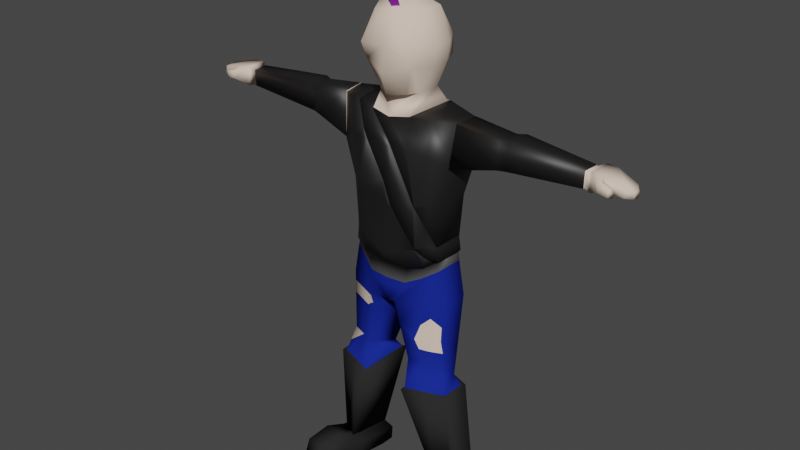 # Source: LowPolyCharacter_StreetPunkBoss.blend  (saved by Blender 2.80.75; exported with 4.5.12 LTS)
import bpy
from mathutils import Matrix  # noqa: F401  (used for matrix-valued properties, if any)

bpy.ops.wm.read_factory_settings(use_empty=True)
scene = bpy.context.scene
scene.name = 'Scene'

# ---- collections
col_collection = bpy.data.collections.new('Collection'); scene.collection.children.link(col_collection)

# ---- materials (node trees are filled in below, after node groups)
mat_flesh = bpy.data.materials.new('Flesh')
mat_flesh.alpha_threshold = 0.0
mat_flesh.use_transparent_shadow = False
mat_flesh.diffuse_color = (0.7991, 0.6308, 0.5149, 1.0)
mat_flesh.line_color = (0.0, 0.0, 0.0, 1.0)
mat_jeans = bpy.data.materials.new('Jeans')
mat_jeans.use_transparent_shadow = False
mat_jeans.diffuse_color = (0.01033, 0.02315, 0.2747, 1.0)
mat_torso = bpy.data.materials.new('Torso')
mat_torso.use_transparent_shadow = False
mat_torso.diffuse_color = (0.01096, 0.01033, 0.009721, 1.0)
mat_belt = bpy.data.materials.new('Belt')
mat_belt.use_transparent_shadow = False
mat_belt.diffuse_color = (0.06998, 0.06998, 0.06998, 1.0)
mat_boots = bpy.data.materials.new('Boots')
mat_boots.use_transparent_shadow = False
mat_boots.diffuse_color = (0.02315, 0.02315, 0.02315, 1.0)
mat_hair = bpy.data.materials.new('Hair')
mat_hair.use_transparent_shadow = False
mat_hair.diffuse_color = (0.1912, 0.004391, 0.2789, 1.0)

# ---- material node trees
mat_flesh.use_nodes = True; mat_flesh.node_tree.nodes.clear()
_N = mat_flesh.node_tree.nodes; _L = mat_flesh.node_tree.links
n0 = _N.new('ShaderNodeOutputMaterial'); n0.name = 'Material Output'; n0.location = (300, 300)
n1 = _N.new('ShaderNodeBsdfPrincipled'); n1.name = 'Principled BSDF'; n1.location = (10, 300)
n1.distribution = 'GGX'
n1.subsurface_method = 'BURLEY'
n1.inputs[0].default_value = (0.7991, 0.6308, 0.5149, 1.0)
n1.inputs[2].default_value = 0.4
n1.inputs[3].default_value = 1.45
n1.inputs[13].default_value = 0.0
n1.inputs[27].default_value = (0.0, 0.0, 0.0, 1.0)
n1.inputs[28].default_value = 1.0
_L.new(n1.outputs[0], n0.inputs[0])
n0.is_active_output = True
mat_jeans.use_nodes = True; mat_jeans.node_tree.nodes.clear()
_N = mat_jeans.node_tree.nodes; _L = mat_jeans.node_tree.links
n0 = _N.new('ShaderNodeOutputMaterial'); n0.name = 'Material Output'; n0.location = (300, 300)
n1 = _N.new('ShaderNodeBsdfPrincipled'); n1.name = 'Principled BSDF'; n1.location = (10, 300)
n1.distribution = 'GGX'
n1.subsurface_method = 'BURLEY'
n1.inputs[0].default_value = (0.01048, 0.02364, 0.2738, 1.0)
n1.inputs[2].default_value = 1.0
n1.inputs[3].default_value = 1.45
n1.inputs[13].default_value = 0.0
n1.inputs[27].default_value = (0.0, 0.0, 0.0, 1.0)
n1.inputs[28].default_value = 1.0
_L.new(n1.outputs[0], n0.inputs[0])
n0.is_active_output = True
mat_torso.use_nodes = True; mat_torso.node_tree.nodes.clear()
_N = mat_torso.node_tree.nodes; _L = mat_torso.node_tree.links
n0 = _N.new('ShaderNodeOutputMaterial'); n0.name = 'Material Output'; n0.location = (300, 300)
n1 = _N.new('ShaderNodeBsdfPrincipled'); n1.name = 'Principled BSDF'; n1.location = (10, 300)
n1.distribution = 'GGX'
n1.subsurface_method = 'BURLEY'
n1.inputs[0].default_value = (0.01109, 0.01014, 0.00993, 1.0)
n1.inputs[3].default_value = 1.45
n1.inputs[27].default_value = (0.0, 0.0, 0.0, 1.0)
n1.inputs[28].default_value = 1.0
_L.new(n1.outputs[0], n0.inputs[0])
n0.is_active_output = True
mat_belt.use_nodes = True; mat_belt.node_tree.nodes.clear()
_N = mat_belt.node_tree.nodes; _L = mat_belt.node_tree.links
n0 = _N.new('ShaderNodeOutputMaterial'); n0.name = 'Material Output'; n0.location = (300, 300)
n1 = _N.new('ShaderNodeBsdfPrincipled'); n1.name = 'Principled BSDF'; n1.location = (10, 300)
n1.distribution = 'GGX'
n1.subsurface_method = 'BURLEY'
n1.inputs[0].default_value = (0.08001, 0.08001, 0.08001, 1.0)
n1.inputs[3].default_value = 1.45
n1.inputs[27].default_value = (0.0, 0.0, 0.0, 1.0)
n1.inputs[28].default_value = 1.0
_L.new(n1.outputs[0], n0.inputs[0])
n0.is_active_output = True
mat_boots.use_nodes = True; mat_boots.node_tree.nodes.clear()
_N = mat_boots.node_tree.nodes; _L = mat_boots.node_tree.links
n0 = _N.new('ShaderNodeOutputMaterial'); n0.name = 'Material Output'; n0.location = (300, 300)
n1 = _N.new('ShaderNodeBsdfPrincipled'); n1.name = 'Principled BSDF'; n1.location = (10, 300)
n1.distribution = 'GGX'
n1.subsurface_method = 'BURLEY'
n1.inputs[0].default_value = (0.02365, 0.02365, 0.02365, 1.0)
n1.inputs[2].default_value = 1.0
n1.inputs[3].default_value = 1.45
n1.inputs[13].default_value = 0.0
n1.inputs[27].default_value = (0.0, 0.0, 0.0, 1.0)
n1.inputs[28].default_value = 1.0
_L.new(n1.outputs[0], n0.inputs[0])
n0.is_active_output = True
mat_hair.use_nodes = True; mat_hair.node_tree.nodes.clear()
_N = mat_hair.node_tree.nodes; _L = mat_hair.node_tree.links
n0 = _N.new('ShaderNodeOutputMaterial'); n0.name = 'Material Output'; n0.location = (300, 300)
n1 = _N.new('ShaderNodeBsdfPrincipled'); n1.name = 'Principled BSDF'; n1.location = (10, 300)
n1.distribution = 'GGX'
n1.subsurface_method = 'BURLEY'
n1.inputs[0].default_value = (0.1896, 0.004411, 0.281, 1.0)
n1.inputs[3].default_value = 1.45
n1.inputs[27].default_value = (0.0, 0.0, 0.0, 1.0)
n1.inputs[28].default_value = 1.0
_L.new(n1.outputs[0], n0.inputs[0])
n0.is_active_output = True

# ---- world
world_world = bpy.data.worlds.new('World'); scene.world = world_world
world_world.use_nodes = True; world_world.node_tree.nodes.clear()
_N = world_world.node_tree.nodes; _L = world_world.node_tree.links
n0 = _N.new('ShaderNodeOutputWorld'); n0.name = 'World Output'; n0.location = (300, 300)
n1 = _N.new('ShaderNodeBackground'); n1.name = 'Background'; n1.location = (10, 300)
n1.inputs[0].default_value = (0.05088, 0.05088, 0.05088, 1.0)
_L.new(n1.outputs[0], n0.inputs[0])
n0.is_active_output = True
world_world.color = (0.05088, 0.05088, 0.05088)
world_world.use_sun_shadow = False
world_world.sun_shadow_jitter_overblur = 0.0

# ---- meshes
me_cube = bpy.data.meshes.new('Cube')
me_cube.from_pydata([(0.02976, -0.03689, 1.532), (0.02874, -0.2027, 1.515), (0.06617, -0.2239, 1.609), (0.05523, -0.2624, 1.671), (0.06883, -0.02458, 1.613), (0.07572, -0.03457, 1.677), (0.04918, -0.1679, 1.515), (0.0532, -0.08098, 1.517), (0.09943, -0.0927, 1.609), (0.09943, -0.1554, 1.609), (0.1063, -0.0927, 1.672), (0.1063, -0.1554, 1.672), (0.06758, -0.04091, 1.456), (-0.1746, -0.08574, 0.4873), (0.05234, -0.2117, 1.449), (-0.1072, -0.2513, 0.4873), (-0.2403, -0.2037, 0.4873), (0.1993, -0.1676, 1.448), (0.2102, -0.09644, 1.451), (0.1984, -0.07794, 1.318), (0.1875, -0.1853, 1.318), (-0.244, -0.1148, 0.4873), (-0.2245, -0.1968, 0.5335), (-0.1121, -0.219, 0.7374), (-0.09341, -0.2254, 0.7497), (0.6369, -0.1569, 1.421), (0.642, -0.1067, 1.422), (0.6402, -0.1063, 1.371), (0.6351, -0.1564, 1.371), (0.6604, -0.1642, 1.431), (0.6666, -0.09018, 1.433), (0.6648, -0.0938, 1.366), (0.6586, -0.1679, 1.366), (0.6987, -0.169, 1.43), (0.7049, -0.09489, 1.431), (0.7053, -0.1034, 1.394), (0.6991, -0.1775, 1.394), (0.7762, -0.1637, 1.411), (0.7806, -0.12, 1.412), (0.7743, -0.1318, 1.386), (0.7699, -0.1755, 1.386), (0.7017, -0.204, 1.393), (0.7015, -0.1995, 1.42), (0.7115, -0.1853, 1.392), (0.7113, -0.1807, 1.419), (0.7331, -0.2007, 1.386), (0.7337, -0.1999, 1.412), (0.7423, -0.1858, 1.381), (0.7429, -0.185, 1.407), (0.7903, -0.1553, 1.402), (0.7925, -0.134, 1.402), (0.7917, -0.1338, 1.381), (0.7895, -0.1551, 1.381), (0.151, -0.1822, 0.9175), (0.04061, -0.232, 0.8571), (0.02945, -0.008864, 0.8584), (0.1545, -0.07512, 0.9175), (0.1691, -0.1814, 0.8149), (0.0112, -0.2384, 0.8), (0.009358, 0.01595, 0.8014), (0.1725, -0.07445, 0.8149), (0.1636, -0.1881, 0.5917), (0.1794, -0.1248, 0.522), (0.06161, -0.2279, 0.5917), (0.07445, -0.08094, 0.522), (0.1991, -0.2037, 0.4873), (0.06603, -0.2513, 0.4873), (0.2029, -0.1148, 0.4873), (0.06401, -0.05671, 0.4873), (0.2546, -0.1555, 0.1093), (0.1792, -0.2088, 0.1047), (0.1479, -0.05611, 0.1191), (0.2415, -0.08386, 0.1082), (0.211, -0.2117, 0.4878), (0.05842, -0.2627, 0.4834), (0.2144, -0.1064, 0.4887), (0.05462, -0.04637, 0.4843), (0.1638, -0.1865, 0.02695), (0.1457, -0.02053, 0.01391), (0.2647, -0.1626, 0.02065), (0.2402, -0.04568, 0.01321), (0.1946, -0.2565, 0.007165), (0.2122, -0.328, 0.007165), (0.1459, -0.06235, 0.1227), (0.1667, -0.1842, 0.1234), (0.2412, -0.08443, 0.109), (0.2639, -0.1605, 0.1038), (0.2672, -0.1594, 0.05826), (0.2431, -0.05177, 0.05979), (0.1588, -0.1853, 0.07076), (0.1379, -0.0253, 0.07303), (0.2508, -0.1656, 0.007165), (0.1767, -0.1838, 0.007165), (0.1528, -0.06684, 0.007165), (0.2319, -0.09041, 0.007165), (0.2979, -0.3158, 0.02711), (0.2041, -0.3394, 0.01855), (0.2969, -0.3155, 0.1089), (0.2067, -0.3378, 0.1221), (0.3037, -0.3271, 0.05769), (0.2045, -0.3515, 0.07125), (0.2863, -0.3097, 0.007165), (0.1807, -0.2599, 0.02056), (0.2789, -0.2358, 0.03117), (0.2687, -0.2383, 0.03573), (0.1867, -0.2585, 0.1453), (0.2782, -0.236, 0.1319), (0.2866, -0.2382, 0.06908), (0.1784, -0.2648, 0.08219), (0.03908, -0.05955, 1.755), (0.03806, -0.2175, 1.766), (0.06968, -0.0927, 1.776), (0.06968, -0.1554, 1.776), (0.1474, -0.07584, 0.977), (0.05481, -0.02014, 0.9499), (0.1437, -0.183, 0.977), (0.06652, -0.2334, 0.9499), (-0.1089, -0.2191, 0.7691), (-0.1243, -0.2149, 0.7259), (-0.1455, -0.05672, 0.7014), (-0.1396, -0.2092, 0.727), (-0.07113, -0.2345, 0.7223), (-0.2082, -0.1839, 0.7317), (-0.2162, -0.09324, 0.7057), (0.09579, -0.2071, 0.8873), (0.09197, -0.04199, 0.888), (0.09015, -0.2099, 0.8075), (0.09094, -0.02925, 0.8081), (0.1269, -0.1029, 0.522), (0.1126, -0.208, 0.5917), (0.2169, -0.1821, 0.107), (0.1947, -0.06999, 0.1136), (0.1345, -0.07639, 0.4865), (0.1347, -0.2372, 0.4856), (0.1929, -0.0331, 0.01356), (0.2153, -0.1724, 0.1136), (0.1935, -0.07339, 0.1158), (0.2137, -0.1747, 0.007165), (0.1924, -0.07863, 0.007165), (0.251, -0.3276, 0.02283), (0.2518, -0.3267, 0.1155), (0.2492, -0.3188, 0.007165), (0.2325, -0.2472, 0.1386), (0.2316, -0.2474, 0.02145), (0.2541, -0.3393, 0.06447), (0.1905, -0.03853, 0.06641), (0.1051, -0.2082, 0.9499), (0.1011, -0.04799, 0.9605), (-0.07089, -0.03689, 1.532), (-0.07919, -0.2175, 1.766), (-0.06987, -0.2027, 1.515), (-0.1073, -0.2239, 1.609), (-0.09637, -0.2624, 1.671), (-0.11, -0.02458, 1.613), (-0.1169, -0.03457, 1.677), (-0.02057, -0.03535, 1.498), (-0.02057, -0.2383, 1.775), (-0.02057, -0.2353, 1.511), (-0.02057, -0.04335, 1.777), (-0.02057, -0.002595, 1.678), (-0.02057, 0.007398, 1.613), (-0.02057, -0.2437, 1.666), (-0.02057, -0.2637, 1.59), (-0.1108, -0.0927, 1.776), (-0.1108, -0.1554, 1.776), (-0.09031, -0.1679, 1.515), (-0.09433, -0.08098, 1.517), (-0.02057, -0.06157, 1.504), (-0.02057, -0.1887, 1.498), (-0.1406, -0.0927, 1.609), (-0.1406, -0.1554, 1.609), (-0.1475, -0.0927, 1.672), (-0.1475, -0.1554, 1.672), (-0.07477, -0.02019, 0.6971), (-0.02057, -0.02101, 1.445), (-0.02057, -0.219, 1.436), (-0.1381, -0.04158, 0.7602), (-0.135, -0.2096, 0.7713), (-0.06077, -0.2366, 0.7651), (-0.2093, -0.1825, 0.7775), (-0.06139, -0.0002695, 0.7546), (-0.2148, -0.08288, 0.7659), (-0.2405, -0.1676, 1.448), (-0.2514, -0.09644, 1.451), (-0.2395, -0.07794, 1.318), (-0.2286, -0.1853, 1.318), (0.05387, -0.02749, 0.9422), (-0.1463, -0.0418, 0.9499), (-0.1101, -0.2404, 0.9492), (-0.1916, -0.1862, 0.9503), (-0.1951, -0.07251, 0.9505), (-0.6781, -0.1569, 1.421), (-0.6831, -0.1067, 1.422), (-0.6813, -0.1063, 1.371), (-0.6763, -0.1564, 1.371), (-0.7015, -0.1642, 1.431), (-0.7077, -0.09018, 1.433), (-0.7059, -0.0938, 1.366), (-0.6997, -0.1679, 1.366), (-0.7399, -0.169, 1.43), (-0.746, -0.09489, 1.431), (-0.7464, -0.1034, 1.394), (-0.7402, -0.1775, 1.394), (-0.8173, -0.1637, 1.411), (-0.8218, -0.12, 1.412), (-0.8155, -0.1318, 1.386), (-0.811, -0.1755, 1.386), (-0.7429, -0.204, 1.393), (-0.7427, -0.1995, 1.42), (-0.7526, -0.1853, 1.392), (-0.7524, -0.1807, 1.419), (-0.7743, -0.2007, 1.386), (-0.7749, -0.1999, 1.412), (-0.7834, -0.1858, 1.381), (-0.784, -0.185, 1.407), (-0.8314, -0.1553, 1.402), (-0.8336, -0.134, 1.402), (-0.8328, -0.1338, 1.381), (-0.8307, -0.1551, 1.381), (-0.1921, -0.1822, 0.9175), (-0.08174, -0.232, 0.8571), (-0.07058, -0.008864, 0.8584), (-0.1956, -0.07512, 0.9175), (-0.02057, -0.2396, 0.8571), (-0.02057, 0.02084, 0.8584), (-0.2102, -0.1814, 0.8149), (-0.05233, -0.2384, 0.8), (-0.05049, 0.01595, 0.8014), (-0.2137, -0.07445, 0.8149), (-0.02057, -0.2396, 0.8), (-0.02057, 0.02084, 0.8014), (-0.2047, -0.1881, 0.5917), (-0.2206, -0.1248, 0.522), (-0.1027, -0.2279, 0.5917), (-0.1156, -0.08094, 0.522), (-0.1051, -0.05671, 0.4873), (-0.2958, -0.1555, 0.1093), (-0.2203, -0.2088, 0.1047), (-0.189, -0.05611, 0.1191), (-0.2827, -0.08386, 0.1082), (-0.2521, -0.2117, 0.4878), (-0.09955, -0.2627, 0.4834), (-0.2555, -0.1064, 0.4887), (-0.09576, -0.04637, 0.4843), (-0.2049, -0.1865, 0.02695), (-0.1868, -0.02053, 0.01391), (-0.3059, -0.1626, 0.02065), (-0.2814, -0.04568, 0.01321), (-0.2357, -0.2565, 0.007165), (-0.2533, -0.328, 0.007165), (-0.187, -0.06235, 0.1227), (-0.2078, -0.1842, 0.1234), (-0.2823, -0.08443, 0.109), (-0.305, -0.1605, 0.1038), (-0.3084, -0.1594, 0.05826), (-0.2842, -0.05177, 0.05979), (-0.2, -0.1853, 0.07076), (-0.179, -0.0253, 0.07303), (-0.2919, -0.1656, 0.007165), (-0.2178, -0.1838, 0.007165), (-0.194, -0.06684, 0.007165), (-0.2731, -0.09041, 0.007165), (-0.339, -0.3158, 0.02711), (-0.2453, -0.3394, 0.01855), (-0.338, -0.3155, 0.1089), (-0.2478, -0.3378, 0.1221), (-0.3448, -0.3271, 0.05769), (-0.2457, -0.3515, 0.07125), (-0.3274, -0.3097, 0.007165), (-0.2219, -0.2599, 0.02056), (-0.32, -0.2358, 0.03117), (-0.3098, -0.2383, 0.03573), (-0.2278, -0.2585, 0.1453), (-0.3194, -0.236, 0.1319), (-0.3277, -0.2382, 0.06908), (-0.2195, -0.2648, 0.08219), (-0.08021, -0.05955, 1.755), (-0.02057, -0.0943, 1.804), (-0.02057, -0.157, 1.804), (-0.02057, -0.2411, 0.9499), (-0.1885, -0.07584, 0.9499), (-0.09594, -0.02014, 0.9499), (-0.02057, 0.009632, 0.9499), (-0.1849, -0.183, 0.9499), (-0.1077, -0.2334, 0.9499), (-0.023, -0.2514, 0.9471), (0.05794, -0.01385, 0.9422), (0.1341, -0.1969, 0.6953), (0.1305, -0.1972, 0.7598), (0.1658, -0.1854, 0.68), (0.0858, -0.2253, 0.678), (-0.1369, -0.2071, 0.8873), (-0.1331, -0.04199, 0.888), (-0.1313, -0.2099, 0.8075), (-0.1321, -0.02925, 0.8081), (-0.1681, -0.1029, 0.522), (-0.1537, -0.208, 0.5917), (-0.1737, -0.2275, 0.4873), (-0.258, -0.1821, 0.107), (-0.2358, -0.06999, 0.1136), (-0.1756, -0.07639, 0.4865), (-0.1758, -0.2372, 0.4856), (-0.2341, -0.0331, 0.01356), (-0.2564, -0.1724, 0.1136), (-0.2346, -0.07339, 0.1158), (-0.2549, -0.1747, 0.007165), (-0.2335, -0.07863, 0.007165), (-0.2921, -0.3276, 0.02283), (-0.2929, -0.3267, 0.1155), (-0.2903, -0.3188, 0.007165), (-0.2736, -0.2472, 0.1386), (-0.2728, -0.2474, 0.02145), (-0.2952, -0.3393, 0.06447), (-0.2316, -0.03853, 0.06641), (-0.1463, -0.2082, 0.9499), (-0.1422, -0.04799, 0.9499), (0.1304, -0.2033, 0.6355), (0.1773, -0.1093, 0.6124), (0.05436, -0.05103, 0.6082), (0.1158, -0.08015, 0.6103), (0.09843, -0.2165, 0.6391), (0.04605, -0.2312, 0.656), (0.1718, -0.1811, 0.6327), (0.1041, -0.05609, 0.7038), (0.09833, -0.2092, 0.7288), (0.02957, -0.2346, 0.7241), (0.1671, -0.1838, 0.7336), (0.03308, -0.01936, 0.6995), (0.175, -0.09281, 0.7081), (0.01454, -0.2534, 1.361), (0.09313, -0.236, 1.026), (0.1102, -0.05398, 1.026), (0.1402, -0.07655, 1.026), (0.1365, -0.1839, 1.026), (0.05481, -0.02014, 0.9422), (0.1474, -0.07584, 0.9718), (0.1437, -0.183, 0.9718), (0.1093, -0.2087, 0.9878), (0.1011, -0.04799, 0.957), (0.1172, -0.2094, 1.092), (-0.1087, -0.04091, 1.456), (-0.1043, -0.009909, 1.34), (-0.08165, -0.2512, 1.361), (-0.09347, -0.2117, 1.449), (-0.167, -0.1896, 1.449), (0.0003552, -0.2411, 1.153), (0.08864, -0.2351, 1.176), (0.09129, -0.2349, 1.025), (-0.02057, -0.2401, 0.8825), (-0.02057, -0.247, 1.237), (0.03246, -0.01728, 1.007), (0.01509, -0.2604, 1.362), (-0.02056, -0.2633, 1.362), (-0.02075, -0.247, 1.396), (-0.0189, 0.005242, 1.178), (-0.02085, 0.005414, 1.342), (0.1196, -0.2142, 1.026), (0.09615, -0.2408, 1.026), (0.1141, -0.04812, 1.026), (0.1464, -0.07323, 1.027), (0.1426, -0.1874, 1.026), (0.0554, -0.01761, 1.178), (0.08298, -0.02498, 1.026), (0.1535, -0.07241, 0.9724), (0.1503, -0.1855, 0.9724), (0.1142, -0.2138, 0.9875), (0.105, -0.04213, 0.957), (0.1223, -0.2141, 1.092), (-0.1104, -0.03584, 1.461), (-0.1053, -0.003055, 1.341), (-0.08215, -0.2579, 1.363), (-0.09452, -0.2166, 1.454), (-0.1063, -0.2444, 1.389), (-0.1812, -0.06623, 1.46), (-0.1677, -0.1918, 1.455), (0.0008612, -0.2481, 1.153), (0.08914, -0.2421, 1.176), (0.09337, -0.2418, 1.167), (0.09414, -0.2407, 1.024), (0.1521, -0.07536, 0.9367), (-0.02019, -0.254, 1.237), (0.0344, -0.01054, 1.007), (0.1485, -0.1825, 0.9367), (0.04937, -0.2325, 0.8825), (0.03801, -0.01267, 0.8836), (-0.02057, 0.01706, 0.8836), (0.09894, -0.2075, 0.905), (0.09505, -0.04402, 0.9091), (-0.1932, -0.07536, 0.9275), (-0.1896, -0.1825, 0.9275), (-0.0905, -0.2325, 0.8825), (-0.07914, -0.01267, 0.8836), (-0.1401, -0.2075, 0.905), (-0.1362, -0.04402, 0.9055), (0.09675, -0.2407, 1.167), (0.09493, -0.2417, 1.177), (-0.02054, 0.005802, 0.9856), (-0.0223, 0.005625, 1.177), (0.06955, -0.03503, 1.46), (0.06528, -0.002815, 1.34), (-0.02074, -0.01375, 1.446), (0.1437, -0.1855, 1.025), (0.1556, -0.1874, 1.176), (0.1603, -0.07292, 1.176), (0.1468, -0.07308, 1.026), (0.1929, -0.1904, 1.317), (-0.01997, 0.005768, 1.342), (0.05335, -0.02433, 1.178), (0.05486, -0.01708, 1.177), (0.08408, -0.02511, 1.026), (0.08017, -0.03141, 1.026), (0.2038, -0.07293, 1.317), (0.1145, -0.214, 0.9871), (0.1095, -0.2141, 0.9489), (0.07123, -0.2557, 1.362), (-0.02083, -0.2499, 1.177), (-0.023, -0.2528, 0.9822), (0.07912, -0.02454, 1.177), (0.148, -0.1891, 0.9764), (0.148, -0.1891, 0.9711), (0.1143, -0.04778, 1.026), (0.09554, -0.2394, 1.022), (0.201, -0.1715, 1.454), (0.2122, -0.09259, 1.457), (0.03575, -0.01073, 1.008), (0.1278, -0.1939, 1.454), (0.05376, -0.2172, 1.454), (-0.02043, -0.2257, 1.44), (0.134, -0.03726, 1.329), (0.1319, -0.2235, 1.34), (0.1411, -0.06444, 1.459), (-0.02107, -0.2544, 1.237), (0.05489, -0.0275, 0.9508), (0.1252, -0.2152, 1.177), (0.1189, -0.0476, 1.177), (0.08921, -0.2425, 1.176), (-0.02051, 0.01696, 0.9511), (0.09041, -0.2279, 1.027), (0.09102, -0.229, 1.027), (-0.09356, -0.2183, 1.452), (0.09374, -0.2422, 1.018), (0.06615, -0.2434, 0.9467), (-0.1101, -0.03376, 1.458), (-0.1075, -0.003219, 1.34), (-0.1827, -0.06333, 1.458), (-0.18, -0.06867, 1.454), (-0.1367, -0.2416, 1.026), (-0.1361, -0.2417, 1.177), (-0.1843, -0.1871, 1.026), (-0.1967, -0.1874, 1.176), (-0.2014, -0.07292, 1.176), (-0.1879, -0.07308, 1.026), (-0.234, -0.1904, 1.317), (0.03152, -0.02464, 1.007), (-0.02057, -0.00158, 1.178), (-0.2449, -0.07293, 1.317), (-0.1125, -0.2557, 1.362), (-0.1205, -0.02464, 1.177), (-0.1606, -0.2148, 1.026), (-0.1554, -0.04779, 1.026), (-0.2421, -0.1715, 1.454), (-0.2533, -0.09259, 1.457), (-0.1246, -0.02475, 1.026), (-0.1696, -0.1952, 1.453), (-0.1753, -0.03731, 1.329), (-0.1731, -0.2235, 1.34), (-0.1664, -0.2151, 1.177), (-0.16, -0.0476, 1.177), (-0.09889, -0.01335, 0.9504), (-0.151, -0.2139, 0.9493), (0.09222, -0.2348, 1.168), (0.1223, -0.2147, 1.092), (-0.02033, -0.2473, 1.396), (0.01501, -0.2605, 1.363), (0.001808, -0.2483, 1.154), (-0.1082, -0.2446, 1.389), (-0.08222, -0.2585, 1.361), (0.001282, -0.2338, 1.154), (0.08944, -0.2282, 1.027), (-0.02057, -0.2406, 1.393), (-0.1055, -0.2381, 1.386), (-0.02057, -0.00158, 1.341), (0.1326, -0.2275, 0.4873), (0.1334, -0.08574, 0.4873), (0.1993, -0.1733, 1.456), (0.2102, -0.09275, 1.459), (0.1984, -0.07182, 1.309), (0.1875, -0.1933, 1.309), (0.6369, -0.1611, 1.425), (0.642, -0.1044, 1.426), (0.6402, -0.1039, 1.369), (0.6351, -0.1606, 1.369), (0.355, -0.08194, 1.436), (0.3835, -0.06899, 1.438), (0.3772, -0.06853, 1.341), (0.3486, -0.08152, 1.341), (0.3413, -0.1623, 1.341), (0.3697, -0.1521, 1.341), (0.376, -0.1526, 1.436), (0.3477, -0.1627, 1.434), (-0.2405, -0.1733, 1.456), (-0.2514, -0.09275, 1.459), (-0.2395, -0.07182, 1.309), (-0.2286, -0.1933, 1.309), (-0.6781, -0.1611, 1.425), (-0.6831, -0.1044, 1.426), (-0.6813, -0.1039, 1.369), (-0.6763, -0.1606, 1.369), (-0.3961, -0.08194, 1.436), (-0.4247, -0.06899, 1.438), (-0.4183, -0.06853, 1.341), (-0.3897, -0.08152, 1.341), (-0.3824, -0.1623, 1.341), (-0.4108, -0.1521, 1.341), (-0.4172, -0.1526, 1.436), (-0.3889, -0.1627, 1.434)], [], [(155, 160, 4, 0), (1, 2, 162, 157), (160, 159, 5, 4), (168, 6, 1, 157), (11, 112, 110, 3), (159, 158, 109, 5), (6, 9, 2, 1), (2, 3, 161, 162), (3, 110, 156, 161), (112, 278, 156, 110), (9, 11, 3, 2), (4, 5, 10, 8), (8, 10, 11, 9), (109, 158, 277, 111), (0, 4, 8, 7), (7, 8, 9, 6), (5, 109, 111, 10), (10, 111, 112, 11), (155, 0, 7, 167), (7, 6, 14, 12), (226, 178, 180, 227), (6, 168, 175, 14), (167, 7, 12, 174), (294, 176, 181, 228), (293, 177, 117, 178, 226), (228, 181, 179, 225), (225, 179, 177, 293), (227, 180, 176, 294), (385, 384, 55, 224), (387, 379, 56, 125), (350, 334, 186, 453), (396, 424, 432, 436), (446, 188, 285, 416), (458, 469, 188, 446), (451, 190, 189, 448), (459, 187, 190, 451), (396, 436, 468, 462), (462, 468, 187, 459), (28, 27, 31, 32), (32, 31, 35, 36), (183, 184, 502, 501), (182, 183, 501, 500), (17, 20, 487, 484), (28, 25, 488, 491), (26, 25, 29, 30), (25, 28, 32, 29), (27, 26, 30, 31), (33, 36, 40, 37), (30, 29, 33, 34), (32, 36, 43, 41), (31, 30, 34, 35), (39, 38, 50, 51), (35, 34, 38, 39), (36, 35, 39, 40), (34, 33, 37, 38), (41, 43, 47, 45), (36, 33, 44, 43), (29, 32, 41, 42), (33, 29, 42, 44), (46, 45, 47, 48), (42, 41, 45, 46), (44, 42, 46, 48), (43, 44, 48, 47), (50, 49, 52, 51), (40, 39, 51, 52), (38, 37, 49, 50), (37, 40, 52, 49), (124, 54, 58, 126), (56, 53, 57, 60), (379, 382, 53, 56), (386, 383, 54, 124), (383, 348, 223, 54), (230, 59, 58, 229), (54, 223, 229, 58), (125, 56, 60, 127), (224, 55, 59, 230), (321, 318, 64, 63), (319, 317, 62, 128), (320, 321, 63, 129), (317, 322, 61, 62), (483, 67, 75, 132), (67, 65, 73, 75), (66, 68, 76, 74), (482, 66, 74, 133), (75, 73, 69, 72), (80, 79, 91, 94), (133, 74, 70, 130), (132, 75, 72, 131), (74, 76, 71, 70), (131, 72, 85, 136), (70, 71, 83, 84), (130, 70, 84, 135), (72, 69, 86, 85), (104, 103, 95, 101), (88, 87, 79, 80), (145, 88, 80, 134), (89, 90, 78, 77), (137, 138, 94, 91), (102, 81, 82, 96), (77, 78, 93, 92), (134, 80, 94, 138), (144, 100, 96, 139), (139, 96, 82, 141), (143, 104, 101, 141), (108, 102, 96, 100), (107, 106, 97, 99), (142, 105, 98, 140), (135, 84, 105, 142), (87, 86, 106, 107), (89, 77, 102, 108), (137, 91, 104, 143), (77, 92, 81, 102), (91, 79, 103, 104), (84, 89, 108, 105), (79, 87, 107, 103), (103, 107, 99, 95), (105, 108, 100, 98), (140, 98, 100, 144), (84, 83, 90, 89), (136, 85, 88, 145), (85, 86, 87, 88), (111, 277, 278, 112), (448, 189, 469, 458), (288, 324, 290, 287), (147, 114, 334, 338), (326, 288, 287, 289), (338, 334, 286, 366), (289, 287, 316, 322), (83, 136, 145, 90), (97, 140, 144, 99), (92, 137, 143, 81), (86, 135, 142, 106), (106, 142, 140, 97), (81, 143, 141, 82), (95, 139, 141, 101), (99, 144, 139, 95), (78, 134, 138, 93), (92, 93, 138, 137), (90, 145, 134, 78), (69, 130, 135, 86), (71, 131, 136, 83), (76, 132, 131, 71), (73, 133, 130, 69), (65, 482, 133, 73), (68, 483, 132, 76), (322, 316, 320, 129, 61), (318, 319, 128, 64), (55, 125, 127, 59), (382, 386, 124, 53), (53, 124, 126, 57), (325, 327, 318, 321), (323, 328, 317, 319), (324, 325, 321, 320, 290), (328, 326, 289, 322, 317), (287, 290, 320, 316), (384, 387, 125, 55), (327, 323, 319, 318), (58, 59, 327, 325), (155, 148, 153, 160), (150, 157, 162, 151), (160, 153, 154, 159), (168, 157, 150, 165), (172, 152, 149, 164), (159, 154, 276, 158), (165, 150, 151, 170), (151, 162, 161, 152), (152, 161, 156, 149), (164, 149, 156, 278), (170, 151, 152, 172), (153, 169, 171, 154), (169, 170, 172, 171), (276, 163, 277, 158), (163, 164, 278, 277), (148, 166, 169, 153), (166, 165, 170, 169), (154, 171, 163, 276), (171, 172, 164, 163), (155, 167, 166, 148), (166, 340, 343, 165), (115, 113, 335, 336), (165, 343, 175, 168), (167, 174, 340, 166), (127, 60, 328, 323), (126, 58, 325, 324), (60, 57, 326, 328), (57, 126, 324, 288, 326), (59, 127, 323, 327), (385, 224, 221, 391), (393, 292, 222, 388), (20, 19, 486, 487), (334, 114, 432, 186), (182, 185, 452, 460), (185, 184, 455, 452), (454, 350, 453), (194, 198, 197, 193), (191, 194, 507, 504), (27, 28, 491, 490), (19, 18, 485, 486), (194, 193, 506, 507), (26, 27, 490, 489), (18, 17, 484, 485), (193, 192, 505, 506), (198, 202, 201, 197), (25, 26, 489, 488), (185, 182, 500, 503), (192, 191, 504, 505), (184, 185, 503, 502), (192, 196, 195, 191), (191, 195, 198, 194), (193, 197, 196, 192), (199, 203, 206, 202), (196, 200, 199, 195), (198, 207, 209, 202), (197, 201, 200, 196), (205, 217, 216, 204), (201, 205, 204, 200), (202, 206, 205, 201), (200, 204, 203, 199), (207, 211, 213, 209), (202, 209, 210, 199), (195, 208, 207, 198), (199, 210, 208, 195), (212, 214, 213, 211), (208, 212, 211, 207), (210, 214, 212, 208), (209, 213, 214, 210), (216, 217, 218, 215), (206, 218, 217, 205), (204, 216, 215, 203), (203, 215, 218, 206), (291, 293, 226, 220), (222, 228, 225, 219), (388, 222, 219, 389), (392, 291, 220, 390), (390, 220, 223, 348), (230, 229, 226, 227), (220, 226, 229, 223), (292, 294, 228, 222), (224, 230, 227, 221), (121, 233, 234, 173), (119, 295, 232, 123), (120, 296, 233, 121, 118), (123, 232, 231, 122), (13, 300, 242, 21), (21, 242, 240, 16), (15, 241, 243, 235), (297, 301, 241, 15), (242, 239, 236, 240), (247, 261, 258, 246), (301, 298, 237, 241), (300, 299, 239, 242), (241, 237, 238, 243), (299, 304, 252, 239), (237, 251, 250, 238), (298, 303, 251, 237), (239, 252, 253, 236), (271, 268, 262, 270), (255, 247, 246, 254), (313, 302, 247, 255), (256, 244, 245, 257), (305, 258, 261, 306), (269, 263, 249, 248), (244, 259, 260, 245), (302, 306, 261, 247), (312, 307, 263, 267), (307, 309, 249, 263), (311, 309, 268, 271), (275, 267, 263, 269), (274, 266, 264, 273), (310, 308, 265, 272), (303, 310, 272, 251), (254, 274, 273, 253), (256, 275, 269, 244), (305, 311, 271, 258), (244, 269, 248, 259), (258, 271, 270, 246), (251, 272, 275, 256), (246, 270, 274, 254), (270, 262, 266, 274), (272, 265, 267, 275), (308, 312, 267, 265), (251, 256, 257, 250), (304, 313, 255, 252), (252, 255, 254, 253), (184, 183, 461, 455), (183, 182, 460, 461), (337, 347, 478, 412), (347, 345, 477, 478), (14, 175, 427, 426), (12, 14, 426, 398), (250, 257, 313, 304), (264, 266, 312, 308), (259, 248, 311, 305), (253, 273, 310, 303), (273, 264, 308, 310), (248, 249, 309, 311), (262, 268, 309, 307), (266, 262, 307, 312), (245, 260, 306, 302), (259, 305, 306, 260), (257, 245, 302, 313), (236, 253, 303, 298), (238, 250, 304, 299), (243, 238, 299, 300), (240, 236, 298, 301), (16, 240, 301, 297), (235, 243, 300, 13), (231, 22, 296), (122, 231, 296, 120), (173, 234, 295, 119), (221, 227, 294, 292), (389, 219, 291, 392), (219, 225, 293, 291), (345, 349, 477), (174, 12, 398, 400), (391, 221, 292, 393), (315, 280, 190, 187), (336, 337, 412, 419), (314, 284, 188, 469), (116, 146, 413, 441), (20, 17, 422, 405), (113, 147, 338, 335), (19, 20, 405, 411), (18, 19, 411, 423), (17, 18, 423, 422), (340, 174, 400, 442), (282, 281, 468, 436), (281, 315, 187, 468), (114, 282, 436, 432), (480, 342, 370, 372), (336, 335, 363, 364), (481, 407, 361, 355), (337, 336, 364, 365), (340, 481, 355, 368), (281, 391, 393, 315), (407, 410, 362, 361), (343, 340, 368, 371), (347, 330, 357, 378), (334, 350, 381, 286), (470, 346, 376, 377), (454, 341, 369, 354), (346, 329, 351, 376), (341, 445, 373, 369), (333, 339, 367, 360), (332, 333, 360, 359), (350, 454, 354, 381), (479, 343, 371, 353), (331, 332, 359, 358), (115, 336, 419, 418), (280, 283, 189, 190), (175, 343, 439, 427), (283, 314, 469, 189), (284, 279, 285, 188), (146, 115, 418, 413), (279, 116, 441, 285), (354, 361, 362, 381), (355, 361, 354), (356, 357, 378, 365), (359, 360, 364, 363), (358, 359, 363, 366), (360, 356, 365, 364), (371, 372, 370, 352, 353), (355, 354, 369), (371, 374, 372), (368, 373, 374, 371), (351, 353, 352), (367, 377, 357, 356), (360, 367, 356), (376, 351, 352, 380, 375), (377, 376, 375, 378, 357), (370, 380, 352), (366, 286, 362, 358), (373, 368, 369), (286, 381, 362), (368, 355, 369), (349, 345, 375, 380), (445, 344, 374, 373), (344, 480, 372, 374), (410, 331, 358, 362), (342, 349, 380, 370), (335, 338, 366, 363), (347, 337, 365, 378), (329, 479, 353, 351), (345, 347, 378, 375), (339, 470, 377, 367), (283, 389, 392, 314), (284, 390, 348, 279), (314, 392, 390, 284), (280, 388, 389, 283), (315, 393, 388, 280), (282, 385, 391, 281), (114, 147, 387, 384), (115, 146, 386, 382), (116, 279, 348, 383), (146, 116, 383, 386), (113, 115, 382, 379), (147, 113, 379, 387), (282, 114, 384, 385), (426, 427, 472, 473, 414), (395, 435, 394), (400, 398, 399, 406), (403, 402, 401, 404), (434, 403, 404, 420), (433, 395, 394, 471), (430, 425, 422, 423), (425, 429, 405, 422), (428, 430, 423, 411), (473, 472, 479, 329), (431, 474, 477, 349), (429, 414, 395, 433), (428, 411, 403, 434), (411, 405, 402, 403), (414, 473, 435, 395), (437, 421, 440), (442, 406, 481, 340), (475, 476, 342, 480), (408, 409, 410, 407), (399, 428, 434, 417), (405, 429, 433, 402), (399, 398, 430, 428), (426, 414, 429, 425), (398, 426, 425, 430), (402, 433, 471, 401), (417, 434, 420, 409), (447, 446, 416, 415), (400, 406, 442), (450, 451, 448, 449), (467, 459, 451, 450), (466, 458, 446, 447), (444, 461, 460, 463), (463, 460, 452, 465), (464, 455, 461, 444), (397, 396, 462, 457), (413, 418, 419, 412), (465, 466, 447, 456), (464, 467, 450, 455), (455, 450, 449, 452), (456, 447, 415, 431, 476), (443, 457, 467, 464), (452, 449, 466, 465), (443, 464, 444), (432, 424, 453, 186), (437, 440, 478, 438), (449, 448, 458, 466), (457, 462, 459, 467), (397, 443, 341, 454), (421, 437, 438, 478), (472, 427, 439), (443, 444, 445, 341), (476, 475, 456), (474, 431, 415), (475, 463, 465, 456), (440, 421, 416, 285, 441), (424, 397, 454, 453), (413, 440, 441), (421, 474, 415, 416), (404, 401, 333, 332), (424, 396, 397), (420, 404, 332, 331), (443, 397, 457), (394, 435, 346, 470), (409, 408, 417), (474, 421, 478, 477), (408, 406, 399, 417), (406, 408, 407, 481), (463, 475, 480, 344), (471, 394, 470, 339), (409, 420, 331, 410), (472, 439, 343, 479), (476, 431, 349, 342), (401, 471, 339, 333), (440, 413, 412, 478), (435, 473, 329, 346), (444, 463, 344, 445), (180, 173, 119, 176), (179, 122, 120, 177), (181, 123, 122, 179), (177, 120, 118, 23, 24, 117), (176, 119, 123, 181), (178, 121, 173, 180), (296, 22, 16, 297), (117, 24, 23, 118, 121, 178), (22, 21, 16), (234, 235, 13, 295), (232, 21, 22, 231), (296, 297, 15, 233), (295, 13, 21, 232), (233, 15, 235, 234), (64, 128, 483, 68), (61, 129, 482, 65), (62, 61, 65, 67), (129, 63, 66, 482), (128, 62, 67, 483), (63, 64, 68, 66), (485, 484, 499, 492), (498, 497, 491, 488), (494, 493, 489, 490), (497, 494, 490, 491), (493, 498, 488, 489), (492, 499, 498, 493), (484, 487, 496, 499), (486, 485, 492, 495), (499, 496, 497, 498), (495, 492, 493, 494), (496, 495, 494, 497), (487, 486, 495, 496), (501, 508, 515, 500), (514, 504, 507, 513), (510, 506, 505, 509), (513, 507, 506, 510), (509, 505, 504, 514), (508, 509, 514, 515), (500, 515, 512, 503), (502, 511, 508, 501), (515, 514, 513, 512), (511, 510, 509, 508), (512, 513, 510, 511), (503, 512, 511, 502)])
me_cube.polygons.foreach_set('use_smooth', [True] * 518)
me_cube.polygons.foreach_set('material_index', [0, 0, 0, 0, 0, 0, 0, 0, 0, 0, 0, 0, 0, 0, 0, 0, 0, 0, 0, 0, 1, 0, 0, 1, 1, 1, 1, 1, 1, 1, 3, 2, 2, 2, 2, 2, 2, 2, 0, 0, 0, 0, 0, 0, 0, 0, 0, 0, 0, 0, 0, 0, 0, 0, 0, 0, 0, 0, 0, 0, 0, 0, 0, 0, 0, 0, 0, 1, 1, 1, 1, 1, 1, 1, 1, 1, 1, 1, 1, 1, 4, 4, 4, 4, 4, 4, 4, 4, 4, 4, 4, 4, 4, 4, 4, 4, 4, 4, 4, 4, 4, 4, 4, 4, 4, 4, 4, 4, 4, 4, 4, 4, 4, 4, 4, 4, 4, 4, 4, 4, 4, 0, 2, 0, 1, 0, 2, 0, 4, 4, 4, 4, 4, 4, 4, 4, 4, 4, 4, 4, 4, 4, 4, 4, 4, 1, 1, 1, 1, 1, 1, 1, 1, 1, 0, 1, 1, 1, 0, 0, 0, 0, 0, 0, 0, 0, 0, 0, 0, 0, 0, 0, 0, 0, 0, 0, 0, 0, 0, 1, 0, 0, 1, 1, 1, 1, 1, 1, 1, 0, 1, 0, 0, 3, 0, 0, 0, 0, 0, 0, 0, 0, 0, 0, 0, 0, 0, 0, 0, 0, 0, 0, 0, 0, 0, 0, 0, 0, 0, 0, 0, 0, 0, 0, 0, 0, 0, 0, 0, 0, 1, 1, 1, 1, 1, 1, 1, 1, 1, 1, 1, 1, 1, 4, 4, 4, 4, 4, 4, 4, 4, 4, 4, 4, 4, 4, 4, 4, 4, 4, 4, 4, 4, 4, 4, 4, 4, 4, 4, 4, 4, 4, 4, 4, 4, 4, 4, 4, 4, 4, 4, 4, 4, 4, 0, 0, 3, 3, 0, 0, 4, 4, 4, 4, 4, 4, 4, 4, 4, 4, 4, 4, 4, 4, 4, 4, 4, 0, 1, 1, 1, 1, 1, 3, 0, 1, 3, 3, 3, 3, 0, 1, 0, 0, 0, 0, 3, 3, 3, 2, 2, 2, 2, 2, 3, 2, 2, 2, 2, 2, 2, 2, 2, 2, 2, 2, 2, 2, 1, 3, 0, 3, 3, 3, 3, 2, 2, 2, 2, 2, 2, 2, 2, 2, 2, 2, 2, 2, 2, 2, 2, 2, 2, 2, 2, 2, 2, 2, 2, 2, 2, 2, 2, 2, 2, 3, 3, 3, 3, 3, 3, 3, 3, 3, 3, 3, 3, 3, 2, 2, 2, 2, 2, 2, 2, 2, 2, 2, 2, 2, 2, 2, 2, 2, 2, 2, 2, 2, 2, 2, 2, 2, 2, 2, 2, 2, 2, 2, 2, 2, 2, 2, 2, 2, 2, 2, 2, 2, 2, 2, 2, 2, 2, 2, 2, 2, 2, 2, 2, 2, 2, 2, 2, 2, 2, 2, 2, 2, 2, 2, 2, 2, 2, 2, 2, 2, 2, 2, 2, 2, 2, 2, 2, 2, 1, 0, 0, 0, 1, 1, 1, 1, 1, 1, 0, 1, 1, 1, 1, 1, 1, 1, 1, 1, 2, 2, 2, 2, 2, 2, 2, 2, 2, 2, 2, 2, 2, 2, 2, 2, 2, 2, 2, 2, 2, 2, 2, 2])
_uv = me_cube.uv_layers.new(name='UVMap')
_uv.uv.foreach_set('vector', [0.3544, 0.8627, 0.33, 0.8139, 0.3688, 0.7957, 0.3688, 0.8378, 0.05607, 0.8138, 0.08046, 0.8543, 0.03896, 0.8516, 0.03298, 0.8151, 0.33, 0.8139, 0.3172, 0.7862, 0.3591, 0.7669, 0.3688, 0.7957, 0.957, 0.4505, 0.967, 0.4837, 0.9507, 0.4741, 0.9353, 0.4508, 0.6958, 0.5953, 0.7007, 0.6456, 0.671, 0.6456, 0.6455, 0.6029, 0.3172, 0.7862, 0.2984, 0.7438, 0.3285, 0.7408, 0.3591, 0.7669, 0.6818, 0.526, 0.6927, 0.5664, 0.6604, 0.5713, 0.6654, 0.5288, 0.08046, 0.8543, 0.08016, 0.8838, 0.04459, 0.8875, 0.03896, 0.8516, 0.08016, 0.8838, 0.07907, 0.9294, 0.05268, 0.9382, 0.04459, 0.8875, 0.4335, 0.8908, 0.4755, 0.8909, 0.4759, 0.9298, 0.4485, 0.9203, 0.6927, 0.5664, 0.6958, 0.5953, 0.6455, 0.6029, 0.6604, 0.5713, 0.7537, 0.5633, 0.7523, 0.5933, 0.7251, 0.5922, 0.7219, 0.5634, 0.7219, 0.5634, 0.7251, 0.5922, 0.6958, 0.5953, 0.6927, 0.5664, 0.4481, 0.8461, 0.4759, 0.838, 0.4755, 0.8614, 0.4335, 0.8613, 0.7437, 0.5285, 0.7537, 0.5633, 0.7219, 0.5634, 0.7225, 0.5223, 0.7225, 0.5223, 0.7219, 0.5634, 0.6927, 0.5664, 0.6818, 0.526, 0.7523, 0.5933, 0.7443, 0.633, 0.73, 0.6425, 0.7251, 0.5922, 0.7251, 0.5922, 0.73, 0.6425, 0.7007, 0.6456, 0.6958, 0.5953, 0.1723, 0.9231, 0.1726, 0.8987, 0.1935, 0.888, 0.1846, 0.923, 0.7225, 0.5223, 0.6818, 0.526, 0.6581, 0.4971, 0.7383, 0.4913, 0.3152, 0.5093, 0.3137, 0.5251, 0.2027, 0.5244, 0.1959, 0.5027, 0.6402, 0.734, 0.6318, 0.7668, 0.6027, 0.7667, 0.6087, 0.7323, 0.1069, 0.6983, 0.1128, 0.7335, 0.08464, 0.7392, 0.07919, 0.6971, 0.1441, 0.1516, 0.1468, 0.129, 0.1817, 0.1317, 0.1811, 0.1549, 0.336, 0.09159, 0.3362, 0.1087, 0.3238, 0.1087, 0.301, 0.1087, 0.2986, 0.09195, 0.8261, 0.4132, 0.8291, 0.3905, 0.8761, 0.3937, 0.8763, 0.4111, 0.3734, 0.09124, 0.3713, 0.1088, 0.3362, 0.1087, 0.336, 0.09159, 0.1071, 0.1484, 0.112, 0.1262, 0.1468, 0.129, 0.1441, 0.1516, 0.0927, 0.187, 0.06441, 0.1865, 0.06867, 0.1747, 0.09293, 0.1752, 0.03668, 0.198, 0.008937, 0.2105, 0.007913, 0.2015, 0.03829, 0.1881, 0.4803, 0.2298, 0.4776, 0.2615, 0.4742, 0.2613, 0.4769, 0.2296, 0.09185, 0.235, 0.06489, 0.245, 0.05575, 0.218, 0.09232, 0.2188, 0.3066, 0.4537, 0.2983, 0.4909, 0.2577, 0.4967, 0.2558, 0.4803, 0.3178, 0.4522, 0.3175, 0.4885, 0.2983, 0.4909, 0.3066, 0.4537, 0.821, 0.8399, 0.8215, 0.8742, 0.7681, 0.8745, 0.7674, 0.8401, 0.1534, 0.2543, 0.1497, 0.2184, 0.1718, 0.2187, 0.168, 0.2543, 0.09185, 0.235, 0.09232, 0.2188, 0.1283, 0.2187, 0.1396, 0.2544, 0.1396, 0.2544, 0.1283, 0.2187, 0.1497, 0.2184, 0.1534, 0.2543, 0.1293, 0.8937, 0.1523, 0.888, 0.1616, 0.8968, 0.1279, 0.9059, 0.1279, 0.9059, 0.1616, 0.8968, 0.1643, 0.9167, 0.1306, 0.9258, 0.6606, 0.4205, 0.6526, 0.4835, 0.6498, 0.4879, 0.6589, 0.4167, 0.694, 0.422, 0.6606, 0.4205, 0.6589, 0.4167, 0.6966, 0.4183, 0.2878, 0.8674, 0.2812, 0.9267, 0.2775, 0.9311, 0.2851, 0.8638, 0.6042, 0.8259, 0.6271, 0.8259, 0.6291, 0.8279, 0.6031, 0.8279, 0.9396, 0.2503, 0.9166, 0.2449, 0.9172, 0.2332, 0.951, 0.2419, 0.8121, 0.2615, 0.7889, 0.2615, 0.7867, 0.2503, 0.8174, 0.2506, 0.3638, 0.9346, 0.34, 0.9346, 0.3344, 0.9237, 0.3658, 0.9233, 0.8174, 0.2154, 0.834, 0.218, 0.8329, 0.2516, 0.8208, 0.2528, 0.951, 0.2419, 0.9172, 0.2332, 0.921, 0.2154, 0.9548, 0.2241, 0.1279, 0.9059, 0.1306, 0.9258, 0.129, 0.9325, 0.1192, 0.9312, 0.3658, 0.9233, 0.3344, 0.9237, 0.3344, 0.9055, 0.3518, 0.9045, 0.3546, 0.8711, 0.3422, 0.8689, 0.3467, 0.8627, 0.3568, 0.8627, 0.3518, 0.9045, 0.3344, 0.9055, 0.3422, 0.8689, 0.3546, 0.8711, 0.1306, 0.9258, 0.1643, 0.9167, 0.1625, 0.9517, 0.1425, 0.9567, 0.9548, 0.2241, 0.921, 0.2154, 0.9347, 0.1818, 0.9548, 0.1866, 0.1192, 0.9312, 0.129, 0.9325, 0.1335, 0.9461, 0.1256, 0.9444, 0.6453, 0.8225, 0.6293, 0.8277, 0.6322, 0.8203, 0.6445, 0.8164, 0.8174, 0.2506, 0.7867, 0.2503, 0.7999, 0.2303, 0.8128, 0.2309, 0.921, 0.2154, 0.9172, 0.2332, 0.9076, 0.2095, 0.9174, 0.208, 0.721, 0.7829, 0.721, 0.7707, 0.7282, 0.7684, 0.7282, 0.7805, 0.8128, 0.2309, 0.7999, 0.2303, 0.7971, 0.2154, 0.8094, 0.2155, 0.9174, 0.208, 0.9076, 0.2095, 0.9122, 0.1951, 0.9201, 0.1934, 0.6445, 0.8164, 0.6322, 0.8203, 0.6335, 0.8043, 0.6453, 0.8011, 0.2748, 0.7378, 0.2749, 0.7278, 0.2847, 0.7278, 0.2848, 0.7378, 0.1425, 0.9567, 0.1625, 0.9517, 0.1643, 0.9597, 0.1545, 0.9621, 0.9548, 0.1866, 0.9347, 0.1818, 0.9404, 0.1769, 0.9502, 0.1792, 0.8208, 0.2528, 0.8329, 0.2516, 0.834, 0.261, 0.8241, 0.2599, 0.2331, 0.04439, 0.2575, 0.06112, 0.2688, 0.08923, 0.2324, 0.08213, 0.8941, 0.2065, 0.8438, 0.2071, 0.8438, 0.158, 0.8941, 0.1574, 0.8941, 0.2156, 0.8437, 0.2162, 0.8438, 0.2071, 0.8941, 0.2065, 0.2324, 0.03593, 0.2545, 0.0488, 0.2575, 0.06112, 0.2331, 0.04439, 0.2545, 0.0488, 0.2872, 0.05184, 0.2861, 0.0638, 0.2575, 0.06112, 0.732, 0.6456, 0.746, 0.648, 0.746, 0.7679, 0.7311, 0.7684, 0.2575, 0.06112, 0.2861, 0.0638, 0.2837, 0.0906, 0.2688, 0.08923, 0.03829, 0.1881, 0.007913, 0.2015, 0.0, 0.153, 0.03953, 0.1506, 0.09293, 0.1752, 0.06867, 0.1747, 0.07906, 0.1481, 0.09322, 0.1483, 0.6394, 0.5715, 0.554, 0.5521, 0.5664, 0.5098, 0.6367, 0.5405, 0.04336, 0.7517, 0.07292, 0.7538, 0.07012, 0.7965, 0.04504, 0.7939, 0.1523, 0.8085, 0.1287, 0.8188, 0.1329, 0.788, 0.1566, 0.7857, 0.9367, 0.5874, 0.9711, 0.5799, 0.9732, 0.5989, 0.9412, 0.6303, 0.1141, 0.6953, 0.1128, 0.6599, 0.1184, 0.6562, 0.1184, 0.6964, 0.2014, 0.8713, 0.2039, 0.9131, 0.1984, 0.917, 0.1959, 0.8674, 0.2668, 0.9343, 0.2661, 0.8427, 0.2705, 0.8378, 0.2705, 0.9398, 0.2353, 0.9237, 0.2668, 0.9343, 0.2705, 0.9398, 0.2344, 0.9284, 0.5244, 0.6466, 0.475, 0.6492, 0.491, 0.4683, 0.5244, 0.4665, 0.9755, 0.8591, 0.9753, 0.9153, 0.9683, 0.9154, 0.9671, 0.8789, 0.2315, 0.835, 0.1959, 0.8378, 0.2319, 0.6544, 0.2495, 0.6538, 0.5644, 0.6484, 0.6027, 0.6502, 0.6027, 0.8298, 0.5805, 0.8257, 0.475, 0.6528, 0.3734, 0.6528, 0.3796, 0.4755, 0.4518, 0.4665, 0.3719, 0.764, 0.3719, 0.787, 0.3716, 0.7869, 0.3703, 0.764, 0.645, 0.6467, 0.645, 0.7188, 0.6429, 0.716, 0.637, 0.6592, 0.8687, 0.2368, 0.8726, 0.2582, 0.8596, 0.2582, 0.8642, 0.2354, 0.7863, 0.2441, 0.7829, 0.21, 0.7863, 0.2064, 0.7861, 0.2439, 0.97, 0.9505, 0.9748, 0.9504, 0.9755, 0.9892, 0.9703, 0.9854, 0.4028, 0.9654, 0.4062, 0.915, 0.4237, 0.9139, 0.4244, 0.9687, 0.7084, 0.2325, 0.7334, 0.2354, 0.7321, 0.2574, 0.7096, 0.2574, 0.9134, 0.3388, 0.9137, 0.263, 0.9417, 0.2619, 0.934, 0.3402, 0.9504, 0.9159, 0.9501, 0.8695, 0.9671, 0.8789, 0.9683, 0.9154, 0.9369, 0.3752, 0.9444, 0.3741, 0.9445, 0.4081, 0.9383, 0.4131, 0.934, 0.3402, 0.9417, 0.2619, 0.9445, 0.284, 0.9443, 0.3395, 0.955, 0.8485, 0.9755, 0.8591, 0.9671, 0.8789, 0.9501, 0.8695, 0.9499, 0.677, 0.9732, 0.6741, 0.9732, 0.6989, 0.9512, 0.6966, 0.9512, 0.6966, 0.9732, 0.6989, 0.9694, 0.7041, 0.952, 0.7039, 0.9517, 0.9511, 0.97, 0.9505, 0.9703, 0.9854, 0.9524, 0.9859, 0.9082, 0.3764, 0.9369, 0.3752, 0.9383, 0.4131, 0.9138, 0.418, 0.4032, 0.8781, 0.3734, 0.8783, 0.3861, 0.8413, 0.4105, 0.8365, 0.8469, 0.9146, 0.8249, 0.9145, 0.8251, 0.8756, 0.8468, 0.8756, 0.8467, 0.9503, 0.8233, 0.9503, 0.8249, 0.9145, 0.8469, 0.9146, 0.4062, 0.915, 0.3848, 0.9139, 0.3734, 0.8783, 0.4032, 0.8781, 0.9134, 0.3388, 0.934, 0.3402, 0.9369, 0.3752, 0.9082, 0.3764, 0.9504, 0.9159, 0.9683, 0.9154, 0.97, 0.9505, 0.9517, 0.9511, 0.934, 0.3402, 0.9443, 0.3395, 0.9444, 0.3741, 0.9369, 0.3752, 0.9683, 0.9154, 0.9753, 0.9153, 0.9748, 0.9504, 0.97, 0.9505, 0.8898, 0.3376, 0.9134, 0.3388, 0.9082, 0.3764, 0.88, 0.3726, 0.4237, 0.9139, 0.4062, 0.915, 0.4032, 0.8781, 0.4204, 0.8795, 0.4204, 0.8795, 0.4032, 0.8781, 0.4105, 0.8365, 0.4244, 0.8421, 0.88, 0.3726, 0.9082, 0.3764, 0.9138, 0.418, 0.8909, 0.4107, 0.9513, 0.6529, 0.9725, 0.6501, 0.9732, 0.6741, 0.9499, 0.677, 0.8898, 0.3376, 0.8908, 0.2798, 0.9137, 0.263, 0.9134, 0.3388, 0.7105, 0.2094, 0.7332, 0.2125, 0.7334, 0.2354, 0.7084, 0.2325, 0.3802, 0.9494, 0.3848, 0.9139, 0.4062, 0.915, 0.4028, 0.9654, 0.4335, 0.8613, 0.4755, 0.8614, 0.4755, 0.8909, 0.4335, 0.8908, 0.329, 0.4505, 0.3365, 0.4855, 0.3175, 0.4885, 0.3178, 0.4522, 0.1729, 0.8638, 0.1565, 0.8507, 0.1483, 0.8273, 0.1715, 0.8334, 0.3708, 0.7179, 0.3689, 0.6955, 0.3723, 0.6944, 0.3723, 0.7174, 0.1887, 0.8499, 0.1729, 0.8638, 0.1715, 0.8334, 0.1856, 0.8248, 0.3722, 0.6686, 0.3722, 0.6942, 0.3689, 0.6944, 0.3689, 0.6684, 0.1856, 0.8248, 0.1715, 0.8334, 0.167, 0.8055, 0.1861, 0.8024, 0.6878, 0.2064, 0.7105, 0.2094, 0.7084, 0.2325, 0.6833, 0.2296, 0.9301, 0.6557, 0.9513, 0.6529, 0.9499, 0.677, 0.9267, 0.6799, 0.9325, 0.9164, 0.9504, 0.9159, 0.9517, 0.9511, 0.9335, 0.9517, 0.87, 0.9503, 0.8467, 0.9503, 0.8469, 0.9146, 0.8689, 0.9147, 0.8689, 0.9147, 0.8469, 0.9146, 0.8468, 0.8756, 0.8685, 0.8757, 0.9335, 0.9517, 0.9517, 0.9511, 0.9524, 0.9859, 0.9345, 0.9864, 0.9293, 0.6942, 0.9512, 0.6966, 0.952, 0.7039, 0.9347, 0.7036, 0.9267, 0.6799, 0.9499, 0.677, 0.9512, 0.6966, 0.9293, 0.6942, 0.9346, 0.838, 0.955, 0.8485, 0.9501, 0.8695, 0.9332, 0.8601, 0.9325, 0.9164, 0.9332, 0.8601, 0.9501, 0.8695, 0.9504, 0.9159, 0.6833, 0.2296, 0.7084, 0.2325, 0.7096, 0.2574, 0.6871, 0.2574, 0.645, 0.7907, 0.642, 0.7739, 0.645, 0.7726, 0.6429, 0.7955, 0.3719, 0.7411, 0.3719, 0.764, 0.3703, 0.764, 0.3689, 0.7411, 0.5261, 0.6467, 0.5644, 0.6484, 0.5805, 0.8257, 0.5584, 0.8215, 0.2672, 0.8322, 0.2315, 0.835, 0.2495, 0.6538, 0.2672, 0.6531, 0.2039, 0.9131, 0.2353, 0.9237, 0.2344, 0.9284, 0.1984, 0.917, 0.1155, 0.7308, 0.1141, 0.6953, 0.1184, 0.6964, 0.1184, 0.7367, 0.1861, 0.8024, 0.167, 0.8055, 0.1523, 0.8085, 0.1566, 0.7857, 0.1804, 0.7835, 0.0138, 0.7495, 0.04336, 0.7517, 0.04504, 0.7939, 0.01996, 0.7912, 0.06867, 0.1747, 0.03829, 0.1881, 0.03953, 0.1506, 0.07906, 0.1481, 0.2107, 0.01876, 0.2324, 0.03593, 0.2331, 0.04439, 0.2088, 0.02765, 0.2088, 0.02765, 0.2331, 0.04439, 0.2324, 0.08213, 0.1959, 0.07503, 0.6423, 0.6044, 0.5408, 0.5968, 0.554, 0.5521, 0.6394, 0.5715, 0.04158, 0.707, 0.07588, 0.7086, 0.07292, 0.7538, 0.04336, 0.7517, 0.1565, 0.8507, 0.1242, 0.8515, 0.1287, 0.8188, 0.1523, 0.8085, 0.1483, 0.8273, 0.932, 0.542, 0.9755, 0.5326, 0.9746, 0.5576, 0.9711, 0.5799, 0.9367, 0.5874, 0.1715, 0.8334, 0.1483, 0.8273, 0.1523, 0.8085, 0.167, 0.8055, 0.06441, 0.1865, 0.03668, 0.198, 0.03829, 0.1881, 0.06867, 0.1747, 0.007276, 0.7054, 0.04158, 0.707, 0.04336, 0.7517, 0.0138, 0.7495, 0.6455, 0.6411, 0.5261, 0.6467, 0.5408, 0.5968, 0.6423, 0.6044, 0.3544, 0.8627, 0.3262, 0.8581, 0.2931, 0.8318, 0.33, 0.8139, 0.01033, 0.8211, 0.03298, 0.8151, 0.03896, 0.8516, 0.0, 0.8672, 0.33, 0.8139, 0.2931, 0.8318, 0.2775, 0.8058, 0.3172, 0.7862, 0.957, 0.4505, 0.9353, 0.4508, 0.9507, 0.4276, 0.967, 0.418, 0.701, 0.3063, 0.6498, 0.3031, 0.6767, 0.2647, 0.7071, 0.2619, 0.3172, 0.7862, 0.2775, 0.8058, 0.278, 0.7649, 0.2984, 0.7438, 0.6827, 0.382, 0.6659, 0.3812, 0.6636, 0.3336, 0.6965, 0.3355, 0.0, 0.8672, 0.03896, 0.8516, 0.04459, 0.8875, 0.009843, 0.8951, 0.009843, 0.8951, 0.04459, 0.8875, 0.05268, 0.9382, 0.02469, 0.9382, 0.5183, 0.8907, 0.5035, 0.9202, 0.4759, 0.9298, 0.4755, 0.8909, 0.6965, 0.3355, 0.6636, 0.3336, 0.6498, 0.3031, 0.701, 0.3063, 0.7565, 0.3462, 0.7255, 0.3402, 0.7301, 0.3109, 0.7565, 0.3155, 0.7255, 0.3402, 0.6965, 0.3355, 0.701, 0.3063, 0.7301, 0.3109, 0.5041, 0.8461, 0.5183, 0.8612, 0.4755, 0.8614, 0.4759, 0.838, 0.5183, 0.8612, 0.5183, 0.8907, 0.4755, 0.8909, 0.4755, 0.8614, 0.744, 0.3855, 0.7232, 0.3873, 0.7255, 0.3402, 0.7565, 0.3462, 0.7232, 0.3873, 0.6827, 0.382, 0.6965, 0.3355, 0.7255, 0.3402, 0.7565, 0.3155, 0.7301, 0.3109, 0.7362, 0.2665, 0.7492, 0.281, 0.7301, 0.3109, 0.701, 0.3063, 0.7071, 0.2619, 0.7362, 0.2665, 0.1723, 0.9231, 0.1846, 0.923, 0.1935, 0.9575, 0.1726, 0.9461, 0.7232, 0.3873, 0.738, 0.4167, 0.6579, 0.4087, 0.6827, 0.382, 0.1913, 0.7258, 0.192, 0.6754, 0.1944, 0.6754, 0.1937, 0.7258, 0.6402, 0.7998, 0.6087, 0.8011, 0.6027, 0.7667, 0.6318, 0.7668, 0.1069, 0.6983, 0.07919, 0.6971, 0.08464, 0.6562, 0.1128, 0.6641, 0.03959, 0.6572, 0.07919, 0.6582, 0.07588, 0.7086, 0.04158, 0.707, 0.1564, 0.888, 0.1192, 0.888, 0.1242, 0.8515, 0.1565, 0.8507, 0.9267, 0.4913, 0.9768, 0.4946, 0.9755, 0.5326, 0.932, 0.542, 0.1935, 0.888, 0.1564, 0.888, 0.1565, 0.8507, 0.1729, 0.8638, 0.1887, 0.8499, 0.0, 0.6562, 0.03959, 0.6572, 0.04158, 0.707, 0.007276, 0.7054, 0.0927, 0.187, 0.09293, 0.1752, 0.1156, 0.1752, 0.1194, 0.187, 0.1451, 0.1974, 0.1438, 0.1892, 0.1721, 0.2031, 0.1709, 0.2078, 0.2812, 0.9267, 0.3314, 0.9269, 0.3344, 0.9311, 0.2775, 0.9311, 0.5957, 0.0, 0.596, 0.003601, 0.5925, 0.004225, 0.5923, 0.000266, 0.8916, 0.4225, 0.8823, 0.4837, 0.88, 0.4835, 0.8898, 0.4195, 0.1156, 0.7901, 0.1161, 0.7392, 0.1184, 0.7367, 0.1184, 0.7922, 0.491, 0.1463, 0.4803, 0.2298, 0.4769, 0.2296, 0.8966, 0.9815, 0.8952, 0.9692, 0.929, 0.978, 0.9196, 0.9871, 0.6859, 0.1959, 0.7089, 0.196, 0.7099, 0.198, 0.684, 0.1979, 0.6038, 0.8022, 0.6042, 0.8259, 0.6031, 0.8279, 0.6027, 0.8011, 0.3314, 0.9269, 0.3211, 0.8665, 0.3227, 0.8627, 0.3344, 0.9311, 0.7089, 0.196, 0.7088, 0.1723, 0.7099, 0.1712, 0.7099, 0.198, 0.6274, 0.8022, 0.6038, 0.8022, 0.6027, 0.8011, 0.6293, 0.8011, 0.3211, 0.8665, 0.2878, 0.8674, 0.2851, 0.8638, 0.3227, 0.8627, 0.7088, 0.1723, 0.6853, 0.1722, 0.6833, 0.1711, 0.7099, 0.1712, 0.8952, 0.9692, 0.8975, 0.9503, 0.9312, 0.9592, 0.929, 0.978, 0.6271, 0.8259, 0.6274, 0.8022, 0.6293, 0.8011, 0.6291, 0.8279, 0.7029, 0.4836, 0.694, 0.422, 0.6966, 0.4183, 0.7067, 0.4879, 0.6853, 0.1722, 0.6859, 0.1959, 0.684, 0.1979, 0.6833, 0.1711, 0.6526, 0.4835, 0.7029, 0.4836, 0.7067, 0.4879, 0.6498, 0.4879, 0.7389, 0.4167, 0.7502, 0.4249, 0.7163, 0.4335, 0.7158, 0.4221, 0.4875, 0.9755, 0.4822, 0.9647, 0.5129, 0.9644, 0.5107, 0.9755, 0.08336, 0.9422, 0.08134, 0.9302, 0.1128, 0.9304, 0.1072, 0.9422, 0.1748, 0.7211, 0.1782, 0.6836, 0.1903, 0.685, 0.1913, 0.7185, 0.7502, 0.4249, 0.7539, 0.4428, 0.72, 0.4513, 0.7163, 0.4335, 0.8952, 0.9692, 0.8861, 0.945, 0.8959, 0.9436, 0.8975, 0.9503, 0.08134, 0.9302, 0.09526, 0.9119, 0.1127, 0.9125, 0.1128, 0.9304, 0.09238, 0.8801, 0.0901, 0.8719, 0.1002, 0.8719, 0.1048, 0.8772, 0.09526, 0.9119, 0.09238, 0.8801, 0.1048, 0.8772, 0.1127, 0.9125, 0.8975, 0.9503, 0.9094, 0.919, 0.9294, 0.9239, 0.9312, 0.9592, 0.7539, 0.4428, 0.7539, 0.4807, 0.7338, 0.4854, 0.72, 0.4513, 0.8861, 0.945, 0.8925, 0.9314, 0.9005, 0.9296, 0.8959, 0.9436, 0.8596, 0.2402, 0.859, 0.2459, 0.8466, 0.2421, 0.8436, 0.2354, 0.4822, 0.9647, 0.4868, 0.9453, 0.4997, 0.9447, 0.5129, 0.9644, 0.72, 0.4513, 0.7165, 0.4589, 0.7067, 0.4574, 0.7163, 0.4335, 0.7281, 0.796, 0.721, 0.795, 0.721, 0.7829, 0.7281, 0.784, 0.4868, 0.9453, 0.4903, 0.93, 0.5025, 0.9298, 0.4997, 0.9447, 0.7165, 0.4589, 0.7192, 0.4738, 0.7113, 0.4719, 0.7067, 0.4574, 0.859, 0.2459, 0.8596, 0.2612, 0.8478, 0.2579, 0.8466, 0.2421, 0.1748, 0.7211, 0.1848, 0.7211, 0.1848, 0.7312, 0.175, 0.7312, 0.9094, 0.919, 0.9215, 0.9134, 0.9312, 0.9158, 0.9294, 0.9239, 0.7539, 0.4807, 0.7493, 0.4883, 0.7395, 0.4906, 0.7338, 0.4854, 0.1782, 0.6836, 0.1815, 0.6764, 0.1913, 0.6754, 0.1903, 0.685, 0.342, 0.05433, 0.336, 0.09159, 0.2986, 0.09195, 0.3148, 0.06635, 0.8286, 0.459, 0.8261, 0.4132, 0.8763, 0.4111, 0.8789, 0.4569, 0.829, 0.4634, 0.8286, 0.459, 0.8789, 0.4569, 0.8793, 0.4613, 0.3442, 0.04614, 0.342, 0.05433, 0.3148, 0.06635, 0.32, 0.05477, 0.32, 0.05477, 0.3148, 0.06635, 0.2861, 0.0638, 0.2872, 0.05184, 0.732, 0.6456, 0.7311, 0.7684, 0.7162, 0.7677, 0.7179, 0.6478, 0.3148, 0.06635, 0.2986, 0.09195, 0.2837, 0.0906, 0.2861, 0.0638, 0.1438, 0.1892, 0.1441, 0.1516, 0.1811, 0.1549, 0.1721, 0.2031, 0.09293, 0.1752, 0.09322, 0.1483, 0.1071, 0.1484, 0.1156, 0.1752, 0.312, 0.5445, 0.3065, 0.6039, 0.2362, 0.6323, 0.2109, 0.5511, 0.1502, 0.1011, 0.1605, 0.01632, 0.1845, 0.01641, 0.1824, 0.1032, 0.3365, 0.1297, 0.3373, 0.1938, 0.3134, 0.1918, 0.3041, 0.1292, 0.3292, 0.1296, 0.8327, 0.3626, 0.8439, 0.2775, 0.8752, 0.3073, 0.8759, 0.3724, 0.6833, 0.933, 0.6827, 0.9374, 0.6455, 0.9227, 0.6509, 0.9188, 0.6509, 0.9188, 0.6455, 0.9227, 0.6479, 0.8731, 0.6534, 0.877, 0.7163, 0.8556, 0.7199, 0.8502, 0.7199, 0.9521, 0.7156, 0.9473, 0.6849, 0.8663, 0.6839, 0.8617, 0.7199, 0.8502, 0.7163, 0.8556, 0.957, 0.002735, 0.957, 0.1769, 0.9238, 0.1728, 0.9076, 0.0, 0.6419, 0.9617, 0.6338, 0.9418, 0.6352, 0.9053, 0.6416, 0.9055, 0.4824, 0.6558, 0.5004, 0.8372, 0.4825, 0.8364, 0.4466, 0.6528, 0.41, 0.8346, 0.4252, 0.6571, 0.4466, 0.6528, 0.4466, 0.8326, 0.6142, 0.1711, 0.6371, 0.0, 0.7093, 0.004937, 0.7159, 0.1711, 0.08056, 0.7626, 0.08223, 0.7624, 0.08223, 0.7856, 0.08193, 0.7857, 0.7529, 0.7171, 0.746, 0.7054, 0.7513, 0.6485, 0.7529, 0.6456, 0.09024, 0.8311, 0.095, 0.8309, 0.095, 0.8546, 0.08211, 0.8513, 0.5253, 0.7452, 0.5251, 0.7454, 0.5253, 0.7829, 0.5218, 0.7793, 0.6358, 0.8705, 0.6375, 0.8354, 0.6419, 0.8318, 0.6408, 0.8706, 0.9609, 0.7094, 0.9823, 0.7044, 0.9817, 0.7594, 0.964, 0.7596, 0.4578, 0.9559, 0.4562, 0.9808, 0.4344, 0.9808, 0.4335, 0.9589, 0.8789, 0.07898, 0.8991, 0.07884, 0.904, 0.1574, 0.8769, 0.1546, 0.6173, 0.9047, 0.6352, 0.9053, 0.6338, 0.9418, 0.6168, 0.951, 0.5936, 0.8688, 0.5967, 0.8298, 0.6016, 0.8341, 0.6005, 0.8688, 0.8991, 0.07884, 0.9076, 0.08016, 0.9074, 0.1356, 0.904, 0.1574, 0.6214, 0.9721, 0.6168, 0.951, 0.6338, 0.9418, 0.6419, 0.9617, 0.7568, 0.2334, 0.7581, 0.2139, 0.7802, 0.2116, 0.7802, 0.2364, 0.7581, 0.2139, 0.7589, 0.2065, 0.7763, 0.2064, 0.7802, 0.2116, 0.6182, 0.8696, 0.6196, 0.8348, 0.6375, 0.8354, 0.6358, 0.8705, 0.8736, 0.04111, 0.8784, 0.0, 0.9029, 0.00631, 0.9021, 0.04407, 0.9607, 0.7969, 0.9682, 0.838, 0.9448, 0.835, 0.9325, 0.7988, 0.2911, 0.6922, 0.2906, 0.6532, 0.3125, 0.6531, 0.3132, 0.6921, 0.2907, 0.7278, 0.2911, 0.6922, 0.3132, 0.6921, 0.3143, 0.7278, 0.964, 0.7596, 0.9607, 0.7969, 0.9325, 0.7988, 0.9435, 0.7622, 0.8789, 0.07898, 0.8736, 0.04111, 0.9021, 0.04407, 0.8991, 0.07884, 0.6173, 0.9047, 0.6182, 0.8696, 0.6358, 0.8705, 0.6352, 0.9053, 0.8991, 0.07884, 0.9021, 0.04407, 0.9076, 0.04563, 0.9076, 0.08016, 0.6352, 0.9053, 0.6358, 0.8705, 0.6408, 0.8706, 0.6416, 0.9055, 0.8539, 0.07876, 0.8436, 0.04325, 0.8736, 0.04111, 0.8789, 0.07898, 0.9817, 0.7594, 0.9787, 0.7941, 0.9607, 0.7969, 0.964, 0.7596, 0.9787, 0.7941, 0.9823, 0.8313, 0.9682, 0.838, 0.9607, 0.7969, 0.8436, 0.04325, 0.8544, 0.00587, 0.8784, 0.0, 0.8736, 0.04111, 0.758, 0.2575, 0.7568, 0.2334, 0.7802, 0.2364, 0.7792, 0.2604, 0.8539, 0.07876, 0.8789, 0.07898, 0.8769, 0.1546, 0.8538, 0.1365, 0.4577, 0.9329, 0.4578, 0.9559, 0.4335, 0.9589, 0.4356, 0.9359, 0.9399, 0.7269, 0.9609, 0.7094, 0.964, 0.7596, 0.9435, 0.7622, 0.9329, 0.4837, 0.9252, 0.4209, 0.9271, 0.418, 0.9353, 0.4836, 0.9252, 0.4209, 0.8916, 0.4225, 0.8898, 0.4195, 0.9271, 0.418, 0.3712, 0.4502, 0.3732, 0.4315, 0.373, 0.4298, 0.3732, 0.4518, 0.3773, 0.223, 0.3779, 0.1554, 0.3813, 0.1552, 0.3805, 0.2217, 0.7529, 0.7178, 0.7492, 0.7523, 0.7461, 0.7522, 0.7504, 0.7171, 0.3705, 0.6385, 0.3701, 0.5583, 0.3722, 0.5557, 0.3722, 0.6413, 0.4797, 0.9298, 0.4822, 0.953, 0.4578, 0.9559, 0.4577, 0.9329, 0.7367, 0.2546, 0.7334, 0.2304, 0.7568, 0.2334, 0.758, 0.2575, 0.5994, 0.9041, 0.6005, 0.8688, 0.6182, 0.8696, 0.6173, 0.9047, 0.2672, 0.7278, 0.2689, 0.6923, 0.2911, 0.6922, 0.2907, 0.7278, 0.2689, 0.6923, 0.2687, 0.6533, 0.2906, 0.6532, 0.2911, 0.6922, 0.6005, 0.8688, 0.6016, 0.8341, 0.6196, 0.8348, 0.6182, 0.8696, 0.736, 0.2161, 0.7414, 0.2067, 0.7589, 0.2065, 0.7581, 0.2139, 0.7334, 0.2304, 0.736, 0.2161, 0.7581, 0.2139, 0.7568, 0.2334, 0.6009, 0.9825, 0.5998, 0.9603, 0.6168, 0.951, 0.6214, 0.9721, 0.5994, 0.9041, 0.6173, 0.9047, 0.6168, 0.951, 0.5998, 0.9603, 0.4822, 0.953, 0.4781, 0.9808, 0.4562, 0.9808, 0.4578, 0.9559, 0.721, 0.7728, 0.7188, 0.7684, 0.721, 0.7919, 0.7178, 0.7911, 0.07919, 0.7395, 0.08223, 0.7392, 0.08223, 0.7624, 0.08056, 0.7626, 0.3734, 0.8365, 0.4039, 0.6614, 0.4252, 0.6571, 0.41, 0.8346, 0.5183, 0.6588, 0.5183, 0.838, 0.5004, 0.8372, 0.4824, 0.6558, 0.6534, 0.877, 0.6479, 0.8731, 0.6839, 0.8617, 0.6849, 0.8663, 0.7156, 0.9473, 0.7199, 0.9521, 0.6827, 0.9374, 0.6833, 0.933, 0.3613, 0.1959, 0.368, 0.2241, 0.3373, 0.1938, 0.3689, 0.1303, 0.3613, 0.1959, 0.3373, 0.1938, 0.3365, 0.1297, 0.1181, 0.09908, 0.1364, 0.01624, 0.1605, 0.01632, 0.1502, 0.1011, 0.1156, 0.1752, 0.1071, 0.1484, 0.1441, 0.1516, 0.1438, 0.1892, 0.3685, 0.03751, 0.3692, 0.04231, 0.342, 0.05433, 0.3442, 0.04614, 0.3692, 0.04231, 0.3734, 0.09124, 0.336, 0.09159, 0.342, 0.05433, 0.3779, 0.1554, 0.3767, 0.1145, 0.3813, 0.1552, 0.9909, 0.1744, 1.0, 0.2162, 0.9971, 0.2171, 0.9875, 0.1744, 0.1194, 0.187, 0.1156, 0.1752, 0.1438, 0.1892, 0.1451, 0.1974, 0.5235, 0.7178, 0.5253, 0.7432, 0.5225, 0.7452, 0.5201, 0.7182, 0.5218, 0.7825, 0.5218, 0.8023, 0.5183, 0.8018, 0.5183, 0.7825, 0.8325, 0.746, 0.8268, 0.767, 0.8233, 0.7669, 0.8293, 0.7447, 0.8519, 0.8451, 0.8688, 0.8587, 0.8668, 0.8615, 0.8474, 0.8463, 0.8067, 0.9388, 0.7987, 0.8783, 0.8005, 0.8755, 0.809, 0.9394, 0.37, 0.7411, 0.3708, 0.7179, 0.3723, 0.7174, 0.3723, 0.7404, 0.7806, 0.2594, 0.7802, 0.2085, 0.7829, 0.2064, 0.7829, 0.2619, 0.7652, 0.8772, 0.7561, 0.9388, 0.7537, 0.9394, 0.7634, 0.8745, 0.7987, 0.8783, 0.7652, 0.8772, 0.7634, 0.8745, 0.8005, 0.8755, 1.0, 0.133, 0.9909, 0.1744, 0.9875, 0.1744, 0.9966, 0.1324, 0.5253, 0.6545, 0.5217, 0.6925, 0.5183, 0.6922, 0.5223, 0.6528, 0.5217, 0.6925, 0.5235, 0.7178, 0.5201, 0.7182, 0.5183, 0.6922, 0.05599, 0.2176, 0.09215, 0.2182, 0.09232, 0.2188, 0.05575, 0.218, 0.3845, 0.03802, 0.3776, 0.05165, 0.3745, 0.05065, 0.3816, 0.0365, 0.2808, 0.9486, 0.2928, 0.9977, 0.2905, 1.0, 0.2775, 0.9483, 0.5294, 0.3246, 0.5443, 0.4046, 0.5411, 0.4049, 0.5261, 0.3245, 0.2928, 0.9328, 0.2808, 0.9486, 0.2775, 0.9483, 0.29, 0.9311, 0.5453, 0.265, 0.5294, 0.3246, 0.5261, 0.3245, 0.5428, 0.2629, 0.1267, 0.2184, 0.1194, 0.187, 0.1451, 0.1974, 0.1476, 0.2184, 0.5443, 0.4046, 0.5518, 0.4767, 0.5488, 0.477, 0.5411, 0.4049, 0.6254, 0.2644, 0.5453, 0.265, 0.5428, 0.2629, 0.6276, 0.2619, 0.3727, 0.4579, 0.3732, 0.4588, 0.3732, 0.4615, 0.3724, 0.461, 0.4776, 0.2615, 0.4803, 0.2298, 0.4834, 0.23, 0.4805, 0.2619, 0.6429, 0.4054, 0.6427, 0.4011, 0.646, 0.401, 0.6461, 0.4053, 0.491, 0.1463, 0.4909, 0.06365, 0.4942, 0.06315, 0.4942, 0.1465, 0.6427, 0.4011, 0.6466, 0.3102, 0.6498, 0.3098, 0.646, 0.401, 0.4909, 0.06365, 0.4664, 0.003062, 0.4676, 0.0, 0.4942, 0.06315, 0.2672, 0.7977, 0.2676, 0.7657, 0.27, 0.7665, 0.27, 0.7984, 0.6422, 0.7709, 0.6421, 0.7203, 0.645, 0.7188, 0.645, 0.7726, 0.4803, 0.2298, 0.491, 0.1463, 0.4942, 0.1465, 0.4834, 0.23, 0.64, 0.2938, 0.6254, 0.2644, 0.6276, 0.2619, 0.6429, 0.2922, 0.2748, 0.7842, 0.2748, 0.8019, 0.2718, 0.8033, 0.2715, 0.784, 0.1913, 0.7258, 0.1937, 0.7258, 0.1944, 0.7287, 0.192, 0.7287, 0.8856, 0.7078, 0.8382, 0.7251, 0.8358, 0.7225, 0.8861, 0.7044, 0.7492, 0.7523, 0.7529, 0.7865, 0.7499, 0.7865, 0.7461, 0.7522, 0.8382, 0.7251, 0.8325, 0.746, 0.8293, 0.7447, 0.8358, 0.7225, 0.8268, 0.767, 0.836, 0.8071, 0.831, 0.8075, 0.8233, 0.7669, 0.8688, 0.8587, 0.8861, 0.8728, 0.884, 0.8756, 0.8668, 0.8615, 0.836, 0.8071, 0.8519, 0.8451, 0.8474, 0.8463, 0.831, 0.8075, 0.1621, 0.581, 0.1299, 0.5661, 0.1475, 0.4956, 0.1723, 0.4971, 0.1309, 0.652, 0.1299, 0.5661, 0.1621, 0.581, 0.6371, 0.4737, 0.6498, 0.4717, 0.6498, 0.4724, 0.6381, 0.4913, 0.746, 0.9012, 0.746, 0.955, 0.7204, 0.9541, 0.7203, 0.9008, 0.1337, 0.4892, 0.1192, 0.4827, 0.1268, 0.458, 0.1512, 0.4614, 0.3085, 0.9568, 0.2979, 0.9579, 0.2928, 0.9404, 0.3085, 0.9311, 0.3391, 0.5203, 0.3587, 0.5445, 0.3548, 0.5611, 0.3297, 0.5755, 0.3221, 0.5615, 0.1309, 0.652, 0.1621, 0.581, 0.167, 0.6677, 0.3391, 0.5203, 0.3688, 0.5027, 0.3587, 0.5445, 0.637, 0.7323, 0.6027, 0.721, 0.6038, 0.6614, 0.637, 0.6467, 0.3152, 0.5839, 0.3221, 0.5615, 0.3297, 0.5755, 0.6351, 0.4429, 0.6461, 0.4053, 0.6498, 0.4717, 0.6371, 0.4737, 0.6243, 0.4754, 0.6351, 0.4429, 0.6371, 0.4737, 0.3272, 0.6771, 0.3152, 0.5839, 0.3297, 0.5755, 0.3582, 0.6272, 0.3688, 0.6666, 0.3274, 0.6816, 0.3272, 0.6771, 0.3688, 0.6666, 0.3599, 0.7408, 0.3587, 0.7406, 0.3548, 0.5611, 0.3582, 0.6272, 0.3297, 0.5755, 0.1512, 0.4614, 0.1748, 0.4648, 0.1475, 0.4956, 0.1337, 0.4892, 0.1748, 0.7327, 0.1451, 0.7197, 0.167, 0.6677, 0.1748, 0.4648, 0.1723, 0.4971, 0.1475, 0.4956, 0.1451, 0.7197, 0.1309, 0.652, 0.167, 0.6677, 0.3767, 0.1145, 0.3779, 0.1554, 0.3746, 0.1555, 0.3734, 0.1146, 0.4664, 0.003062, 0.4093, 0.004463, 0.4084, 0.001291, 0.4676, 0.0, 0.4093, 0.004463, 0.3845, 0.03802, 0.3816, 0.0365, 0.4084, 0.001291, 0.2748, 0.7664, 0.2748, 0.7842, 0.2715, 0.784, 0.2716, 0.7657, 0.3776, 0.05165, 0.3767, 0.1145, 0.3734, 0.1146, 0.3745, 0.05065, 0.3722, 0.643, 0.3722, 0.6686, 0.3689, 0.6684, 0.3693, 0.6413, 0.3773, 0.223, 0.3887, 0.2421, 0.3863, 0.2426, 0.3745, 0.2234, 0.6466, 0.3102, 0.64, 0.2938, 0.6429, 0.2922, 0.6498, 0.3098, 0.3779, 0.1554, 0.3773, 0.223, 0.3745, 0.2234, 0.3746, 0.1555, 0.6329, 0.4427, 0.6429, 0.4054, 0.6461, 0.4053, 0.6351, 0.4429, 0.3672, 0.02677, 0.3685, 0.03751, 0.3442, 0.04614, 0.349, 0.02532, 0.3308, 0.02386, 0.32, 0.05477, 0.2872, 0.05184, 0.2901, 0.0202, 0.349, 0.02532, 0.3442, 0.04614, 0.32, 0.05477, 0.3308, 0.02386, 0.8297, 0.4734, 0.829, 0.4634, 0.8793, 0.4613, 0.88, 0.4712, 0.1476, 0.2184, 0.1451, 0.1974, 0.1709, 0.2078, 0.1686, 0.2184, 0.09215, 0.2182, 0.0927, 0.187, 0.1194, 0.187, 0.1267, 0.2184, 0.05599, 0.2176, 0.03348, 0.2222, 0.03668, 0.198, 0.06441, 0.1865, 0.2147, 0.0, 0.2314, 0.01457, 0.2324, 0.03593, 0.2107, 0.01876, 0.2494, 0.01642, 0.2901, 0.0202, 0.2872, 0.05184, 0.2545, 0.0488, 0.2314, 0.01457, 0.2494, 0.01642, 0.2545, 0.0488, 0.2324, 0.03593, 0.894, 0.2347, 0.8436, 0.2354, 0.8437, 0.2162, 0.8941, 0.2156, 0.03348, 0.2222, 0.01093, 0.2296, 0.008937, 0.2105, 0.03668, 0.198, 0.09215, 0.2182, 0.05599, 0.2176, 0.06441, 0.1865, 0.0927, 0.187, 0.05951, 0.4931, 0.09287, 0.481, 0.1033, 0.4989, 0.09708, 0.521, 0.07457, 0.5348, 0.1096, 0.6152, 0.1122, 0.6143, 0.1113, 0.6197, 0.4847, 0.459, 0.4419, 0.4665, 0.4437, 0.4099, 0.4839, 0.4102, 0.5934, 0.9002, 0.5396, 0.9, 0.5408, 0.8298, 0.5936, 0.8302, 0.4158, 0.3333, 0.3957, 0.3332, 0.4006, 0.262, 0.4166, 0.262, 0.09746, 0.6223, 0.1096, 0.6152, 0.1113, 0.6197, 0.1192, 0.6562, 0.6487, 0.182, 0.6496, 0.2434, 0.6163, 0.2299, 0.6142, 0.1924, 0.02952, 0.5106, 0.05546, 0.5581, 0.03637, 0.5818, 0.0, 0.5281, 0.4104, 0.4051, 0.4075, 0.4665, 0.3734, 0.4659, 0.3766, 0.4, 0.3365, 0.2979, 0.343, 0.2794, 0.3462, 0.2808, 0.3398, 0.2987, 0.4942, 0.1485, 0.4947, 0.1083, 0.5015, 0.1081, 0.4977, 0.1485, 0.05546, 0.5581, 0.07457, 0.5348, 0.1096, 0.6152, 0.09746, 0.6223, 0.4104, 0.4051, 0.3766, 0.4, 0.3957, 0.3332, 0.4158, 0.3333, 0.5936, 0.9639, 0.5383, 0.964, 0.5396, 0.9, 0.5934, 0.9002, 0.07457, 0.5348, 0.09708, 0.521, 0.1122, 0.6143, 0.1096, 0.6152, 0.3719, 0.4589, 0.3712, 0.4529, 0.3724, 0.4518, 0.1914, 0.6754, 0.1748, 0.6136, 0.1782, 0.6133, 0.1948, 0.6747, 0.5026, 0.224, 0.4955, 0.2103, 0.4989, 0.2099, 0.5056, 0.2226, 0.1872, 0.5306, 0.1919, 0.458, 0.1948, 0.4584, 0.1906, 0.5309, 0.4437, 0.4099, 0.4104, 0.4051, 0.4158, 0.3333, 0.4351, 0.3331, 0.03637, 0.5818, 0.05546, 0.5581, 0.09746, 0.6223, 0.08539, 0.6297, 0.4437, 0.4099, 0.4419, 0.4665, 0.4075, 0.4665, 0.4104, 0.4051, 0.05951, 0.4931, 0.07457, 0.5348, 0.05546, 0.5581, 0.02952, 0.5106, 0.6833, 0.1711, 0.6833, 0.2574, 0.6496, 0.2434, 0.6487, 0.182, 0.5396, 0.9, 0.5261, 0.9018, 0.5266, 0.8619, 0.5408, 0.8298, 0.4351, 0.3331, 0.4158, 0.3333, 0.4166, 0.262, 0.4314, 0.2619, 0.2981, 0.3827, 0.3066, 0.4537, 0.2558, 0.4803, 0.2443, 0.389, 0.4847, 0.459, 0.4839, 0.4102, 0.5261, 0.4635, 0.8211, 0.7691, 0.821, 0.8399, 0.7674, 0.8401, 0.7672, 0.7693, 0.1548, 0.3255, 0.1534, 0.2543, 0.168, 0.2543, 0.1736, 0.3252, 0.3124, 0.3809, 0.3178, 0.4522, 0.3066, 0.4537, 0.2981, 0.3827, 0.3708, 0.4955, 0.3365, 0.485, 0.338, 0.4475, 0.3708, 0.4329, 0.2991, 0.2514, 0.3329, 0.2465, 0.3365, 0.3114, 0.3067, 0.3043, 0.1615, 0.3973, 0.1932, 0.3918, 0.1959, 0.4577, 0.1636, 0.458, 0.09169, 0.3254, 0.09185, 0.235, 0.1396, 0.2544, 0.1369, 0.3256, 0.7881, 0.4906, 0.772, 0.4752, 0.7717, 0.4776, 0.7881, 0.4724, 0.3067, 0.3043, 0.3124, 0.3809, 0.2981, 0.3827, 0.2771, 0.2975, 0.1615, 0.3973, 0.1548, 0.3255, 0.1736, 0.3252, 0.1932, 0.3918, 0.8215, 0.7, 0.8211, 0.7691, 0.7672, 0.7693, 0.7662, 0.7007, 0.2771, 0.2975, 0.2981, 0.3827, 0.2443, 0.389, 0.2412, 0.3613, 0.263, 0.2995, 0.1306, 0.4022, 0.1369, 0.3256, 0.1548, 0.3255, 0.1615, 0.3973, 0.3365, 0.3114, 0.3267, 0.3793, 0.3124, 0.3809, 0.3067, 0.3043, 0.1306, 0.4022, 0.1615, 0.3973, 0.1636, 0.458, 0.5925, 0.004225, 0.602, 0.03134, 0.5954, 0.03146, 0.5923, 0.000266, 0.3719, 0.4589, 0.3724, 0.4518, 0.3724, 0.4588, 0.3718, 0.4583, 0.7672, 0.7693, 0.7674, 0.8401, 0.754, 0.8423, 0.7537, 0.7716, 0.1369, 0.3256, 0.1396, 0.2544, 0.1534, 0.2543, 0.1548, 0.3255, 0.6142, 0.1133, 0.6142, 0.194, 0.6111, 0.194, 0.6109, 0.1135, 0.3732, 0.4579, 0.3728, 0.4519, 0.3728, 0.4525, 0.3732, 0.4518, 0.1033, 0.4989, 0.09287, 0.481, 0.1192, 0.458, 0.6142, 0.194, 0.589, 0.2552, 0.5864, 0.2532, 0.6111, 0.194, 0.263, 0.2995, 0.2737, 0.2853, 0.2771, 0.2975, 0.235, 0.4013, 0.2412, 0.3613, 0.2443, 0.389, 0.2737, 0.2853, 0.2991, 0.2514, 0.3067, 0.3043, 0.2771, 0.2975, 0.1995, 0.4697, 0.1984, 0.4681, 0.2558, 0.4803, 0.2577, 0.4967, 0.2162, 0.5017, 0.602, 0.03134, 0.6142, 0.1133, 0.6109, 0.1135, 0.5954, 0.03146, 0.1959, 0.5027, 0.1995, 0.4697, 0.2162, 0.5017, 0.1984, 0.4681, 0.235, 0.4013, 0.2443, 0.389, 0.2558, 0.4803, 0.3722, 0.5027, 0.3722, 0.5557, 0.3688, 0.555, 0.3692, 0.5044, 0.06489, 0.245, 0.09185, 0.235, 0.09169, 0.3254, 0.5183, 0.7647, 0.5186, 0.7452, 0.5218, 0.7467, 0.5218, 0.7644, 0.1306, 0.4022, 0.09169, 0.3254, 0.1369, 0.3256, 0.3457, 0.3957, 0.3449, 0.391, 0.3484, 0.3908, 0.3485, 0.3952, 0.4314, 0.2619, 0.4467, 0.3329, 0.4351, 0.3331, 0.4947, 0.1083, 0.4957, 0.04134, 0.5011, 0.04399, 0.5015, 0.1081, 0.4467, 0.3329, 0.4839, 0.4102, 0.4437, 0.4099, 0.4351, 0.3331, 0.1748, 0.6136, 0.1872, 0.5306, 0.1906, 0.5309, 0.1782, 0.6133, 0.5271, 0.2559, 0.5026, 0.224, 0.5056, 0.2226, 0.5296, 0.2537, 0.358, 0.4329, 0.3457, 0.3957, 0.3485, 0.3952, 0.3605, 0.4323, 0.5183, 0.7825, 0.5183, 0.7647, 0.5218, 0.7644, 0.5218, 0.7821, 0.343, 0.2794, 0.3574, 0.2465, 0.3605, 0.2481, 0.3462, 0.2808, 0.4955, 0.2103, 0.4942, 0.1485, 0.4977, 0.1485, 0.4989, 0.2099, 0.7131, 0.1711, 0.7131, 0.2037, 0.7108, 0.2046, 0.7099, 0.1724, 0.2672, 0.7635, 0.2689, 0.7278, 0.2748, 0.7444, 0.2748, 0.7657, 0.3449, 0.391, 0.3365, 0.2979, 0.3398, 0.2987, 0.3484, 0.3908, 0.589, 0.2552, 0.5271, 0.2559, 0.5296, 0.2537, 0.5864, 0.2532, 0.112, 0.1262, 0.1181, 0.09908, 0.1502, 0.1011, 0.1468, 0.129, 0.3713, 0.1088, 0.3689, 0.1303, 0.3365, 0.1297, 0.3362, 0.1087, 0.8291, 0.3905, 0.8327, 0.3626, 0.8759, 0.3724, 0.8761, 0.3937, 0.3362, 0.1087, 0.3365, 0.1297, 0.3292, 0.1296, 0.3239, 0.1237, 0.3157, 0.1172, 0.3238, 0.1087, 0.1468, 0.129, 0.1502, 0.1011, 0.1824, 0.1032, 0.1817, 0.1317, 0.3137, 0.5251, 0.312, 0.5445, 0.2109, 0.5511, 0.2027, 0.5244, 0.3373, 0.1938, 0.368, 0.2241, 0.3734, 0.2465, 0.3421, 0.2439, 0.3238, 0.1087, 0.3157, 0.1172, 0.3239, 0.1237, 0.3292, 0.1296, 0.3041, 0.1292, 0.301, 0.1087, 0.8779, 0.282, 0.8382, 0.2638, 0.88, 0.2619, 0.1364, 0.01624, 0.1324, 0.0, 0.1641, 0.0001132, 0.1605, 0.01632, 0.8439, 0.2775, 0.8382, 0.2638, 0.8779, 0.282, 0.8752, 0.3073, 0.3373, 0.1938, 0.3421, 0.2439, 0.3109, 0.2412, 0.3134, 0.1918, 0.1605, 0.01632, 0.1641, 0.0001132, 0.1959, 0.0002265, 0.1845, 0.01641, 0.3065, 0.6039, 0.3152, 0.6531, 0.2239, 0.6486, 0.2362, 0.6323, 0.01996, 0.7912, 0.04504, 0.7939, 0.04601, 0.8103, 0.01283, 0.8068, 0.1804, 0.7835, 0.1566, 0.7857, 0.1611, 0.7356, 0.1921, 0.7327, 0.9412, 0.6303, 0.9732, 0.5989, 0.9768, 0.6501, 0.9351, 0.6474, 0.1566, 0.7857, 0.1329, 0.788, 0.1301, 0.7386, 0.1611, 0.7356, 0.04504, 0.7939, 0.07012, 0.7965, 0.07919, 0.8138, 0.04601, 0.8103, 0.6367, 0.5405, 0.5664, 0.5098, 0.5542, 0.4952, 0.6455, 0.4913, 0.8948, 0.7105, 0.9325, 0.7044, 0.9297, 0.7742, 0.8919, 0.7785, 0.8227, 0.3861, 0.7779, 0.3859, 0.7998, 0.2619, 0.8261, 0.2629, 0.7373, 0.08267, 0.7832, 0.08218, 0.7867, 0.2049, 0.7598, 0.2061, 0.8044, 0.08688, 0.8436, 0.09129, 0.8245, 0.2154, 0.7979, 0.2124, 0.8861, 0.7921, 0.9253, 0.7876, 0.9325, 0.9103, 0.9059, 0.9134, 0.8919, 0.7785, 0.9297, 0.7742, 0.9253, 0.7876, 0.8861, 0.7921, 0.8261, 0.4697, 0.7565, 0.4703, 0.7771, 0.3992, 0.8208, 0.3993, 0.7159, 0.0, 0.7867, 0.0007426, 0.7812, 0.06921, 0.7365, 0.06959, 0.8208, 0.3993, 0.7771, 0.3992, 0.7779, 0.3859, 0.8227, 0.3861, 0.7365, 0.06959, 0.7812, 0.06921, 0.7832, 0.08218, 0.7373, 0.08267, 0.8, 0.07343, 0.8378, 0.07768, 0.8436, 0.09129, 0.8044, 0.08688, 0.7867, 0.0, 0.8436, 0.006395, 0.8378, 0.07768, 0.8, 0.07343, 0.8889, 0.695, 0.886, 0.6264, 0.9239, 0.6308, 0.9267, 0.7011, 0.82, 0.5759, 0.8233, 0.6989, 0.7971, 0.7, 0.7751, 0.5761, 0.6663, 0.7672, 0.6877, 0.6456, 0.7146, 0.6466, 0.7121, 0.7675, 0.8411, 0.6187, 0.8345, 0.4944, 0.8611, 0.4913, 0.8802, 0.6142, 0.8802, 0.6128, 0.9001, 0.4913, 0.9267, 0.4944, 0.9194, 0.6174, 0.886, 0.6264, 0.8802, 0.6128, 0.9194, 0.6174, 0.9239, 0.6308, 0.8233, 0.492, 0.8181, 0.5626, 0.7743, 0.5627, 0.7537, 0.4913, 0.6455, 0.8502, 0.6655, 0.781, 0.7102, 0.7812, 0.7162, 0.8502, 0.8181, 0.5626, 0.82, 0.5759, 0.7751, 0.5761, 0.7743, 0.5627, 0.6655, 0.781, 0.6663, 0.7672, 0.7121, 0.7675, 0.7102, 0.7812, 0.8366, 0.6322, 0.8411, 0.6187, 0.8802, 0.6142, 0.8745, 0.6279, 0.8233, 0.7044, 0.8366, 0.6322, 0.8745, 0.6279, 0.8802, 0.6978])
me_cube.materials.append(mat_flesh)
me_cube.materials.append(mat_jeans)
me_cube.materials.append(mat_torso)
me_cube.materials.append(mat_belt)
me_cube.materials.append(mat_boots)
me_cube.use_remesh_preserve_volume = False
me_cube.use_remesh_preserve_attributes = False
me_cube.use_mirror_vertex_groups = False
me_cube.update()
me_cube_002 = bpy.data.meshes.new('Cube.002')
me_cube_002.from_pydata([(-0.02034, -0.2179, 2.014), (-0.0433, -0.1594, 1.782), (-0.01748, -0.1762, 1.782), (-0.02034, -0.1817, 1.776), (0.001683, -0.194, 1.775), (0.002617, -0.1594, 1.782), (-0.01748, -0.2119, 1.768), (-0.02034, -0.1372, 1.788), (-0.03665, -0.194, 1.775), (-0.01748, -0.2672, 1.961), (-0.02057, -0.1162, 2.054), (-0.04741, -0.1224, 1.774), (-0.02057, -0.1493, 1.775), (0.006281, -0.1224, 1.774), (-0.02057, -0.0956, 1.773), (-0.02136, -0.02483, 2.017), (0.0016, -0.08327, 1.785), (-0.02136, -0.06101, 1.779), (-0.04431, -0.08327, 1.785), (-0.02136, -0.1055, 1.79), (-0.02133, -0.06747, 1.771), (-0.0405, -0.04963, 1.764), (-0.02133, -0.03179, 1.757), (-0.002167, -0.04963, 1.764), (-0.02133, 0.02353, 1.95)], [], [(12, 10, 11), (1, 0, 7), (2, 9, 4), (13, 10, 12), (3, 0, 1), (4, 9, 6), (5, 0, 3), (7, 0, 5), (6, 9, 8), (11, 10, 14), (7, 5, 3, 1), (8, 9, 2), (2, 4, 6, 8), (14, 10, 13), (14, 13, 12, 11), (16, 15, 19), (17, 15, 16), (18, 15, 17), (19, 15, 18), (19, 18, 17, 16), (20, 24, 21), (21, 24, 22), (22, 24, 23), (23, 24, 20), (20, 21, 22, 23)])
me_cube_002.polygons.foreach_set('material_index', [1, 1, 1, 1, 1, 1, 1, 1, 1, 1, 1, 1, 1, 1, 1, 1, 1, 1, 1, 1, 1, 1, 1, 1, 1])
_uv = me_cube_002.uv_layers.new(name='UVMap')
_uv.uv.foreach_set('vector', [0.9445, 0.3934, 0.9623, 0.2619, 0.9623, 0.3946, 0.9749, 0.1115, 0.982, 0.0, 0.9901, 0.1115, 0.809, 0.9651, 0.8217, 0.8745, 0.8217, 0.9659, 0.957, 0.1324, 0.9659, 0.0, 0.9749, 0.1324, 0.9768, 0.602, 0.992, 0.4913, 0.992, 0.6032, 0.9768, 0.6947, 0.9849, 0.6032, 0.9895, 0.6947, 0.9768, 0.4913, 0.9853, 0.3798, 0.992, 0.4913, 0.9755, 0.9495, 0.9836, 0.838, 0.9907, 0.9495, 0.9823, 0.7951, 0.9949, 0.7044, 0.9949, 0.7962, 0.1128, 0.7392, 0.1128, 0.8719, 0.095, 0.7404, 0.8182, 0.4729, 0.8182, 0.488, 0.8032, 0.4875, 0.8032, 0.4724, 0.9903, 0.2619, 0.9903, 0.3534, 0.9776, 0.2627, 0.8427, 0.4871, 0.8304, 0.488, 0.8304, 0.4756, 0.8427, 0.4747, 0.7282, 0.9008, 0.737, 0.7684, 0.746, 0.9008, 0.7717, 0.4906, 0.7539, 0.4906, 0.7539, 0.4727, 0.7717, 0.4727, 0.9723, 0.1324, 0.9723, 0.2442, 0.957, 0.1334, 0.8852, 0.8756, 0.8852, 0.9874, 0.87, 0.8765, 0.9723, 0.2441, 0.9807, 0.1324, 0.9875, 0.2441, 0.9623, 0.3735, 0.9704, 0.2619, 0.9776, 0.3735, 0.8032, 0.4728, 0.8032, 0.4879, 0.7881, 0.4875, 0.7881, 0.4724, 0.3605, 0.4291, 0.3732, 0.3382, 0.3732, 0.4298, 0.3605, 0.3376, 0.3732, 0.2465, 0.3732, 0.3382, 0.9068, 0.1574, 0.9068, 0.2492, 0.8941, 0.1581, 0.08231, 0.8299, 0.095, 0.7392, 0.095, 0.8309, 0.8304, 0.4871, 0.8182, 0.488, 0.8182, 0.4756, 0.8304, 0.4747])
me_cube_002.materials.append(mat_flesh)
me_cube_002.materials.append(mat_hair)
me_cube_002.use_remesh_preserve_volume = False
me_cube_002.use_remesh_preserve_attributes = False
me_cube_002.use_mirror_vertex_groups = False
me_cube_002.update()
arm_armature = bpy.data.armatures.new('Armature')  # bones are not reproduced

# ---- objects
ob_body = bpy.data.objects.new('Body', me_cube)
ob_armature = bpy.data.objects.new('Armature', arm_armature)
ob_body_001 = bpy.data.objects.new('Body.001', me_cube_002)

# ---- transforms, parenting, visibility, modifiers, constraints
ob_body.parent = ob_armature
ob_body.location = (0.0, 0.0, 0.0)
ob_body.lock_rotations_4d = False
ob_body.empty_display_type = 'ARROWS'
ob_body.lineart.crease_threshold = 0.0
_vg = ob_body.vertex_groups.new(name='Torso')
for _i, _w in zip([12, 14, 19, 20, 53, 54, 55, 56, 57, 58, 59, 113, 114, 115, 116, 117, 118, 119, 120, 121, 122, 124, 125, 126, 127, 146, 147, 168, 173, 174, 175, 176, 177, 178, 179, 180, 184, 185, 186, 187, 188, 189, 190, 219, 220, 221, 222, 223, 224, 225, 226, 227, 229, 230, 279, 280, 281, 282, 283, 284, 285, 286, 287, 288, 289, 290, 291, 292, 293, 294, 314, 315, 316, 318, 319, 320, 321, 322, 323, 324, 325, 326, 327, 329, 330, 331, 332, 333, 334, 335, 336, 337, 338, 339, 340, 341, 342, 343, 344, 345, 346, 347, 348, 349, 350, 351, 352, 353, 354, 355, 356, 357, 358, 359, 360, 361, 362, 363, 364, 365, 366, 367, 368, 369, 370, 371, 372, 373, 374, 375, 376, 377, 378, 379, 380, 381, 382, 383, 384, 385, 386, 387, 388, 389, 390, 391, 392, 393, 394, 395, 396, 397, 398, 399, 400, 401, 402, 403, 404, 405, 406, 407, 408, 409, 410, 411, 412, 413, 414, 415, 416, 417, 418, 419, 420, 421, 424, 425, 426, 427, 428, 429, 430, 431, 432, 433, 434, 435, 436, 437, 438, 439, 440, 441, 442, 443, 444, 445, 446, 447, 448, 449, 450, 451, 452, 453, 454, 455, 456, 457, 458, 459, 462, 463, 464, 465, 466, 467, 468, 469, 470, 471, 472, 473, 474, 475, 476, 477, 478, 479, 480, 481, 486, 487, 502, 503], [0.0179, 0.04538, 0.06517, 0.08169, 0.2052, 0.1471, 0.09425, 0.1719, 0.01332, 0.0523, 0.01381, 0.4648, 0.4666, 0.4695, 0.4578, 0.01983, 0.009295, 0.001727, 0.008202, 0.01307, 0.003329, 0.1762, 0.1331, 0.03281, 0.006906, 0.4636, 0.4657, 0.05203, 0.003453, 0.1195, 0.1426, 0.003453, 0.0164, 0.02615, 0.006658, 0.006906, 0.06517, 0.08169, 0.651, 0.632, 0.6131, 0.6016, 0.6112, 0.2052, 0.1471, 0.09425, 0.1719, 0.2257, 0.1507, 0.01332, 0.0523, 0.01381, 0.07419, 0.03159, 0.465, 0.4648, 0.4666, 0.4909, 0.4695, 0.4578, 0.5847, 0.651, 0.008648, 0.01153, 0.004993, 0.0123, 0.1762, 0.1331, 0.03281, 0.006906, 0.4636, 0.4657, 0.005765, 0.003453, 0.001727, 0.008202, 0.01307, 0.003329, 0.003453, 0.0164, 0.02615, 0.006658, 0.006906, 0.4325, 0.7684, 0.7983, 0.7577, 0.7337, 0.4666, 0.4648, 0.4695, 0.4636, 0.4657, 0.7628, 0.0179, 0.1926, 0.3096, 0.04538, 0.02269, 0.8318, 0.8063, 0.7675, 0.3454, 0.6796, 0.8353, 0.4325, 0.4789, 0.4128, 0.8955, 0.5604, 0.751, 0.7684, 0.7983, 0.7577, 0.7337, 0.8581, 0.839, 0.4648, 0.4695, 0.4636, 0.4657, 0.7628, 0.0179, 0.1926, 0.3096, 0.04538, 0.1224, 0.008952, 0.02269, 0.8318, 0.8063, 0.8019, 0.7675, 0.3184, 0.6796, 0.8353, 0.3374, 0.3025, 0.2804, 0.3208, 0.3199, 0.2994, 0.3184, 0.3374, 0.3025, 0.2804, 0.3199, 0.2994, 0.8019, 0.8043, 0.8311, 0.8955, 0.0179, 0.1926, 0.1195, 0.7337, 0.7518, 0.7632, 0.7577, 0.08169, 0.5604, 0.8581, 0.8581, 0.839, 0.839, 0.06517, 0.4636, 0.4636, 0.1737, 0.8448, 0.7044, 0.8464, 0.4695, 0.4695, 0.7983, 0.7675, 0.8353, 0.02269, 0.04538, 0.1426, 0.1289, 0.1277, 0.008952, 0.6796, 0.4666, 0.778, 0.8048, 0.8063, 0.4909, 0.7684, 0.7684, 0.04538, 0.7596, 0.4578, 0.0179, 0.1926, 0.008952, 0.008952, 0.7684, 0.8043, 0.7337, 0.7518, 0.7632, 0.7577, 0.08169, 0.8353, 0.8955, 0.06517, 0.1737, 0.8464, 0.751, 0.7983, 0.839, 0.02269, 0.1289, 0.1277, 0.778, 0.8048, 0.4666, 0.4636, 0.8019, 0.7628, 0.4128, 0.4325, 0.8318, 0.1224, 0.3096, 0.8318, 0.7675, 0.4128, 0.1224, 0.5604, 0.06517, 0.08169, 0.06517, 0.08169]): _vg.add([_i], _w, 'REPLACE')
_vg = ob_body.vertex_groups.new(name='Shoulder.L')
for _i, _w in zip([0, 1, 6, 7, 8, 9, 12, 14, 17, 18, 19, 20, 115, 116, 146, 155, 157, 162, 167, 168, 174, 175, 329, 330, 333, 336, 337, 339, 342, 345, 346, 347, 349, 351, 352, 353, 354, 355, 356, 357, 360, 361, 364, 365, 367, 370, 375, 376, 377, 378, 380, 382, 383, 386, 394, 395, 397, 398, 399, 400, 401, 402, 403, 405, 406, 407, 408, 411, 412, 413, 414, 415, 417, 418, 419, 421, 422, 423, 425, 426, 427, 428, 429, 430, 431, 433, 434, 435, 437, 438, 440, 441, 454, 470, 471, 472, 473, 474, 476, 477, 478, 479, 481, 484, 485, 486, 487, 496], [0.05159, 0.0795, 0.1355, 0.1214, 0.001218, 0.00185, 0.6346, 0.6132, 0.08753, 0.03832, 0.116, 0.6813, 0.0004978, 0.001813, 0.001156, 0.02586, 0.03514, 0.005827, 0.03689, 0.06366, 0.1024, 0.1395, 0.2385, 0.003627, 0.0009957, 0.0004978, 0.001156, 0.05558, 0.07036, 0.06257, 0.1104, 0.003576, 0.09231, 0.2385, 0.158, 0.1544, 0.02591, 0.1308, 0.002311, 0.003627, 0.0009957, 0.06622, 0.0004978, 0.001156, 0.05558, 0.07036, 0.06257, 0.1104, 0.1069, 0.003576, 0.09231, 0.0002489, 0.0009067, 0.0005778, 0.1069, 0.1142, 0.02591, 0.6346, 0.6387, 0.1024, 0.0009957, 0.1349, 0.06706, 0.6813, 0.1308, 0.06622, 0.06622, 0.116, 0.001156, 0.001156, 0.6863, 0.03819, 0.07876, 0.0004978, 0.0004978, 0.003576, 0.08753, 0.03832, 0.3504, 0.6132, 0.1395, 0.3773, 0.6838, 0.3365, 0.09231, 0.1246, 0.07291, 0.1104, 0.003627, 0.003627, 0.003575, 0.001813, 0.02591, 0.1069, 0.05558, 0.1544, 0.2385, 0.06257, 0.07036, 0.06257, 0.003576, 0.1544, 0.1308, 0.08753, 0.03832, 0.116, 0.6813, 0.01943]): _vg.add([_i], _w, 'REPLACE')
_vg = ob_body.vertex_groups.new(name='UpperArm.L')
for _i, _w in zip([12, 14, 17, 18, 19, 20, 174, 175, 329, 339, 342, 345, 346, 349, 351, 352, 353, 355, 361, 367, 370, 375, 376, 377, 380, 394, 395, 398, 399, 400, 402, 403, 405, 406, 407, 408, 411, 414, 417, 422, 423, 425, 426, 427, 428, 429, 430, 431, 433, 434, 435, 470, 471, 472, 473, 474, 476, 477, 479, 481, 484, 485, 486, 487, 492, 493, 494, 495, 496, 497, 498, 499], [0.1057, 0.09593, 0.8803, 0.9294, 0.8025, 0.223, 0.008896, 0.01352, 0.01279, 0.0167, 0.002295, 0.00377, 0.01117, 0.002327, 0.01279, 0.005155, 0.006801, 0.01802, 0.02613, 0.0167, 0.002295, 0.00377, 0.01117, 0.01098, 0.002327, 0.01098, 0.01175, 0.1057, 0.1027, 0.008896, 0.06489, 0.1288, 0.223, 0.01802, 0.02613, 0.02613, 0.8025, 0.05532, 0.03426, 0.8803, 0.9294, 0.4881, 0.09593, 0.01352, 0.4526, 0.1391, 0.5176, 0.002327, 0.03832, 0.08154, 0.01117, 0.01098, 0.0167, 0.006801, 0.01279, 0.00377, 0.002295, 0.00377, 0.006801, 0.01802, 0.8803, 0.9294, 0.8025, 0.223, 0.8503, 0.1286, 0.2173, 0.8531, 0.9152, 0.8018, 0.182, 0.8193]): _vg.add([_i], _w, 'REPLACE')
_vg = ob_body.vertex_groups.new(name='LowerArm.L')
for _i, _w in zip([25, 26, 27, 28, 29, 30, 31, 32, 33, 34, 35, 36, 40, 41, 42, 43, 44, 45, 46, 47, 48, 488, 489, 490, 491, 492, 493, 494, 495, 496, 497, 498, 499], [0.9543, 0.9651, 0.9771, 0.972, 0.3237, 0.3214, 0.8069, 0.8429, 0.1472, 0.07084, 0.112, 0.4477, 0.02215, 0.3958, 0.3227, 0.3853, 0.2952, 0.3704, 0.3445, 0.3655, 0.3511, 0.9543, 0.9651, 0.9771, 0.972, 0.1479, 0.8704, 0.7818, 0.1412, 0.03945, 0.191, 0.8159, 0.172]): _vg.add([_i], _w, 'REPLACE')
_vg = ob_body.vertex_groups.new(name='Hand.L')
for _i, _w in zip([25, 26, 29, 30, 31, 32, 33, 34, 35, 36, 37, 38, 39, 40, 41, 42, 43, 44, 45, 46, 47, 48, 49, 50, 51, 52, 488, 489], [0.03773, 0.01849, 0.6757, 0.6784, 0.1922, 0.1546, 0.8526, 0.9291, 0.8879, 0.5517, 0.9907, 0.9944, 0.9946, 0.9639, 0.6035, 0.6767, 0.6141, 0.7044, 0.629, 0.655, 0.634, 0.6484, 0.9949, 0.9969, 0.9975, 0.9893, 0.03773, 0.01849]): _vg.add([_i], _w, 'REPLACE')
_vg = ob_body.vertex_groups.new(name='Neck')
for _i, _w in zip([0, 1, 2, 3, 4, 6, 7, 8, 9, 11, 12, 14, 148, 150, 151, 152, 153, 155, 157, 159, 160, 161, 162, 165, 166, 167, 168, 169, 170, 172, 174, 175, 329, 340, 341, 342, 343, 344, 349, 351, 352, 353, 355, 368, 369, 370, 371, 372, 373, 374, 380, 398, 399, 400, 406, 414, 425, 426, 427, 428, 429, 430, 431, 439, 442, 443, 444, 445, 456, 463, 464, 465, 472, 473, 475, 476, 479, 480, 481], [0.1648, 0.2315, 0.06963, 0.008221, 0.0156, 0.4748, 0.1375, 0.03787, 0.07439, 0.002804, 0.08764, 0.1413, 0.1648, 0.2315, 0.06963, 0.008221, 0.0156, 0.3358, 0.1584, 0.01698, 0.07389, 0.01368, 0.07676, 0.4748, 0.1375, 0.5584, 0.2202, 0.03787, 0.07439, 0.002804, 0.5287, 0.3259, 0.09245, 0.08764, 0.02773, 0.06955, 0.1413, 0.07064, 0.04565, 0.09245, 0.1011, 0.1453, 0.104, 0.08764, 0.02773, 0.06955, 0.1413, 0.08303, 0.04382, 0.07064, 0.04565, 0.08764, 0.02773, 0.5287, 0.104, 0.04422, 0.07064, 0.1413, 0.3259, 0.01387, 0.02211, 0.04382, 0.04565, 0.1413, 0.08764, 0.02773, 0.04382, 0.04382, 0.04422, 0.07064, 0.01387, 0.02211, 0.1453, 0.09245, 0.08303, 0.06955, 0.1453, 0.08303, 0.104]): _vg.add([_i], _w, 'REPLACE')
_vg = ob_body.vertex_groups.new(name='Head')
for _i, _w in zip([0, 1, 2, 3, 4, 5, 6, 7, 8, 9, 10, 11, 12, 14, 109, 110, 111, 112, 148, 149, 150, 151, 152, 153, 154, 155, 156, 157, 158, 159, 160, 161, 162, 163, 164, 165, 166, 167, 168, 169, 170, 171, 172, 174, 175, 276, 277, 278, 329, 340, 342, 343, 344, 349, 351, 352, 353, 355, 368, 370, 371, 372, 373, 374, 380, 398, 400, 406, 414, 425, 426, 427, 429, 430, 431, 439, 442, 444, 445, 456, 463, 465, 472, 473, 475, 476, 479, 480, 481], [0.767, 0.6612, 0.899, 0.957, 0.9438, 0.9735, 0.3563, 0.7116, 0.924, 0.8928, 0.9685, 0.961, 0.1367, 0.1001, 0.9913, 0.9859, 0.9926, 0.9912, 0.767, 0.9859, 0.6612, 0.899, 0.957, 0.9438, 0.9735, 0.5893, 0.9851, 0.7386, 0.9919, 0.9557, 0.9046, 0.9512, 0.8795, 0.9926, 0.9912, 0.3563, 0.7116, 0.3316, 0.5813, 0.924, 0.8928, 0.9685, 0.961, 0.112, 0.2114, 0.9913, 0.9976, 0.9964, 0.05824, 0.1367, 0.03743, 0.1001, 0.05005, 0.02985, 0.05824, 0.06611, 0.0947, 0.004724, 0.1367, 0.03743, 0.1001, 0.04867, 0.06837, 0.05005, 0.02985, 0.1367, 0.112, 0.004724, 0.01442, 0.05005, 0.1001, 0.2114, 0.007208, 0.06837, 0.02985, 0.1001, 0.1367, 0.06837, 0.06837, 0.01442, 0.05005, 0.007208, 0.0947, 0.05824, 0.04867, 0.03743, 0.0947, 0.04867, 0.004724]): _vg.add([_i], _w, 'REPLACE')
_vg = ob_body.vertex_groups.new(name='Shoulder.R')
for _i, _w in zip([148, 150, 155, 157, 162, 165, 166, 167, 168, 169, 170, 174, 175, 182, 183, 184, 185, 188, 189, 283, 284, 314, 329, 340, 341, 342, 343, 344, 345, 346, 349, 351, 352, 353, 354, 355, 361, 368, 369, 370, 371, 372, 373, 374, 375, 376, 380, 389, 390, 392, 397, 400, 406, 407, 408, 415, 427, 431, 435, 439, 442, 443, 444, 445, 446, 447, 448, 449, 450, 452, 454, 455, 456, 457, 458, 460, 461, 463, 464, 465, 466, 467, 469, 472, 473, 474, 475, 476, 477, 479, 480, 481, 500, 501, 502, 503, 512], [0.05159, 0.0795, 0.02586, 0.03514, 0.005827, 0.1355, 0.1214, 0.03689, 0.06366, 0.001218, 0.00185, 0.1024, 0.1395, 0.08753, 0.03832, 0.116, 0.6813, 0.00272, 0.0007467, 0.0004978, 0.001813, 0.001156, 0.134, 0.6346, 0.6387, 0.4511, 0.6132, 0.3504, 0.02594, 0.001913, 0.09231, 0.134, 0.158, 0.1544, 0.02591, 0.1308, 0.006151, 0.6346, 0.6387, 0.4511, 0.6132, 0.657, 0.3365, 0.3504, 0.02594, 0.001913, 0.09231, 0.0002489, 0.0009067, 0.0005778, 0.02591, 0.1024, 0.1308, 0.006151, 0.006151, 0.03819, 0.1395, 0.09231, 0.001913, 0.6132, 0.6346, 0.6387, 0.3365, 0.3365, 0.003627, 0.1142, 0.0009957, 0.1349, 0.06706, 0.6813, 0.02591, 0.116, 0.6863, 0.07876, 0.002311, 0.08753, 0.03832, 0.3504, 0.3773, 0.6838, 0.1246, 0.07291, 0.001156, 0.1544, 0.134, 0.02594, 0.657, 0.4511, 0.02594, 0.1544, 0.657, 0.1308, 0.08753, 0.03832, 0.116, 0.6813, 0.01943]): _vg.add([_i], _w, 'REPLACE')
_vg = ob_body.vertex_groups.new(name='UpperArm.R')
for _i, _w in zip([174, 175, 182, 183, 184, 185, 329, 340, 341, 342, 343, 344, 349, 351, 352, 353, 355, 368, 369, 370, 371, 372, 373, 374, 380, 400, 406, 427, 431, 439, 442, 443, 444, 445, 447, 449, 450, 452, 455, 456, 457, 460, 461, 463, 464, 465, 466, 467, 472, 473, 475, 476, 479, 480, 481, 500, 501, 502, 503, 508, 509, 510, 511, 512, 513, 514, 515], [0.008896, 0.01352, 0.8803, 0.9294, 0.8025, 0.223, 0.00437, 0.1057, 0.1027, 0.03299, 0.09593, 0.4881, 0.002327, 0.00437, 0.005155, 0.006801, 0.01802, 0.1057, 0.1027, 0.03299, 0.09593, 0.07156, 0.5176, 0.4881, 0.002327, 0.008896, 0.01802, 0.01352, 0.002327, 0.09593, 0.1057, 0.1027, 0.5176, 0.5176, 0.01175, 0.06489, 0.1288, 0.223, 0.8025, 0.05532, 0.03426, 0.8803, 0.9294, 0.4881, 0.4526, 0.1391, 0.03832, 0.08154, 0.006801, 0.00437, 0.07156, 0.03299, 0.006801, 0.07156, 0.01802, 0.8803, 0.9294, 0.8025, 0.223, 0.8503, 0.1286, 0.2173, 0.8531, 0.9152, 0.8018, 0.182, 0.8193]): _vg.add([_i], _w, 'REPLACE')
_vg = ob_body.vertex_groups.new(name='LowerArm.R')
for _i, _w in zip([191, 192, 193, 194, 195, 196, 197, 198, 199, 200, 201, 202, 206, 207, 208, 209, 210, 211, 212, 213, 214, 504, 505, 506, 507, 508, 509, 510, 511, 512, 513, 514, 515], [0.9543, 0.9651, 0.9771, 0.972, 0.3237, 0.3214, 0.8069, 0.8429, 0.1472, 0.07084, 0.112, 0.4477, 0.02215, 0.3958, 0.3227, 0.3853, 0.2952, 0.3704, 0.3445, 0.3655, 0.3511, 0.9543, 0.9651, 0.9771, 0.972, 0.1479, 0.8704, 0.7818, 0.1412, 0.03945, 0.191, 0.8159, 0.172]): _vg.add([_i], _w, 'REPLACE')
_vg = ob_body.vertex_groups.new(name='Hand.R')
for _i, _w in zip([191, 192, 195, 196, 197, 198, 199, 200, 201, 202, 203, 204, 205, 206, 207, 208, 209, 210, 211, 212, 213, 214, 215, 216, 217, 218, 504, 505], [0.03773, 0.01849, 0.6757, 0.6784, 0.1922, 0.1546, 0.8526, 0.9291, 0.8879, 0.5517, 0.9907, 0.9944, 0.9946, 0.9639, 0.6035, 0.6767, 0.6141, 0.7044, 0.629, 0.655, 0.634, 0.6484, 0.9949, 0.9969, 0.9975, 0.9893, 0.03773, 0.01849]): _vg.add([_i], _w, 'REPLACE')
_vg = ob_body.vertex_groups.new(name='Hip.L')
for _i, _w in zip([53, 54, 55, 56, 57, 58, 59, 60, 63, 64, 113, 114, 115, 116, 117, 118, 119, 120, 121, 124, 125, 126, 127, 128, 129, 146, 147, 173, 176, 177, 178, 180, 186, 187, 188, 220, 221, 223, 224, 226, 227, 229, 230, 279, 281, 282, 284, 285, 286, 287, 288, 289, 290, 291, 292, 293, 294, 314, 315, 316, 317, 318, 319, 320, 321, 322, 323, 324, 325, 326, 327, 328, 330, 331, 332, 333, 334, 335, 336, 337, 338, 339, 345, 346, 347, 348, 349, 350, 356, 357, 358, 359, 360, 362, 363, 364, 365, 366, 367, 375, 376, 377, 378, 379, 380, 381, 382, 383, 384, 385, 386, 387, 390, 391, 392, 393, 394, 395, 396, 401, 402, 403, 404, 409, 410, 412, 413, 415, 416, 418, 419, 420, 421, 424, 431, 432, 433, 434, 435, 436, 437, 438, 440, 441, 453, 468, 469, 470, 471, 474, 477, 478, 482, 483], [0.5627, 0.6386, 0.7697, 0.6355, 0.1381, 0.6837, 0.7659, 0.105, 0.05813, 2.889e-05, 0.3964, 0.4385, 0.363, 0.3893, 0.02276, 0.01031, 0.007289, 0.008418, 0.01684, 0.6007, 0.7026, 0.4109, 0.4355, 1.444e-05, 0.02907, 0.3762, 0.4174, 0.01458, 0.01458, 0.01684, 0.03367, 0.02916, 0.2621, 0.005111, 0.01913, 0.0765, 0.04088, 0.3315, 0.385, 0.06735, 0.05831, 0.3751, 0.4144, 0.2239, 0.02044, 0.2232, 0.03825, 0.1701, 0.2621, 0.112, 0.1445, 0.0518, 0.1723, 0.03825, 0.02044, 0.03367, 0.02916, 0.01913, 0.01022, 0.07953, 0.02625, 0.1915, 0.1089, 0.1245, 0.2145, 0.03453, 0.2177, 0.22, 0.3709, 0.06907, 0.383, 0.0525, 0.14, 0.1323, 0.1573, 0.1633, 0.4385, 0.3964, 0.363, 0.3762, 0.4174, 0.08938, 0.004639, 0.006268, 0.1396, 0.2777, 0.002089, 0.08561, 0.1516, 0.14, 0.1323, 0.1573, 0.1633, 0.1074, 0.3964, 0.363, 0.3762, 0.4174, 0.08938, 0.004639, 0.006268, 0.01524, 0.1396, 0.5159, 0.002089, 0.08561, 0.4629, 0.514, 0.6041, 0.3041, 0.4884, 0.56, 0.05738, 0.03066, 0.02869, 0.01533, 0.01524, 0.006398, 0.06141, 0.1633, 0.01113, 0.003038, 0.1573, 0.1074, 0.1074, 0.3762, 0.3762, 0.003809, 0.1163, 0.363, 0.363, 0.1323, 0.1396, 0.08561, 0.002089, 0.4385, 0.008763, 0.001519, 0.006268, 0.2232, 0.14, 0.14, 0.147, 0.3893, 0.08561, 0.02044, 0.01913, 0.01524, 0.08938, 0.004639, 0.004639, 0.1396, 0.01453, 7.222e-06]): _vg.add([_i], _w, 'REPLACE')
_vg = ob_body.vertex_groups.new(name='UpperLeg.L')
for _i, _w in zip([53, 54, 55, 56, 57, 58, 59, 60, 61, 62, 63, 64, 65, 66, 67, 68, 73, 74, 75, 76, 113, 114, 115, 116, 124, 125, 126, 127, 128, 129, 132, 133, 146, 147, 186, 223, 224, 229, 230, 279, 282, 285, 286, 287, 288, 289, 290, 316, 317, 318, 319, 320, 321, 322, 323, 324, 325, 326, 327, 328, 330, 331, 332, 333, 334, 335, 336, 337, 338, 339, 347, 348, 356, 357, 358, 359, 360, 363, 364, 365, 366, 367, 377, 378, 379, 382, 383, 384, 385, 386, 387, 394, 401, 404, 412, 413, 416, 418, 419, 420, 421, 432, 436, 437, 438, 440, 441, 470, 471, 478, 482, 483], [0.2044, 0.1293, 0.08598, 0.1774, 0.8175, 0.1896, 0.1312, 0.869, 0.9484, 0.8879, 0.8782, 0.7775, 0.1007, 0.4807, 0.118, 0.2739, 0.1007, 0.4807, 0.118, 0.2739, 0.1083, 0.04299, 0.1303, 0.07795, 0.1669, 0.1317, 0.5035, 0.5001, 0.8327, 0.9133, 0.196, 0.2907, 0.1041, 0.07567, 0.02149, 0.05124, 0.03648, 0.08428, 0.05951, 0.03344, 0.01824, 0.02454, 0.02149, 0.8295, 0.7957, 0.8993, 0.7596, 0.8633, 0.8831, 0.6159, 0.7495, 0.8109, 0.706, 0.9157, 0.6664, 0.7084, 0.5339, 0.8829, 0.4543, 0.8784, 0.02655, 0.01962, 0.03924, 0.05626, 0.04299, 0.1083, 0.1303, 0.1041, 0.07567, 0.02336, 0.0264, 0.04234, 0.04141, 0.02655, 0.01962, 0.03924, 0.05626, 0.1083, 0.1303, 0.1041, 0.07567, 0.02336, 0.001758, 0.0264, 0.1429, 0.1674, 0.1036, 0.06448, 0.02736, 0.1355, 0.1037, 0.001758, 0.05626, 0.03924, 0.1041, 0.1041, 0.01564, 0.1303, 0.1303, 0.01962, 0.0264, 0.04299, 0.01824, 0.02655, 0.02655, 0.02801, 0.07795, 0.001758, 0.02336, 0.0264, 0.602, 0.5143]): _vg.add([_i], _w, 'REPLACE')
_vg = ob_body.vertex_groups.new(name='LowerLeg.L')
for _i, _w in zip([61, 62, 63, 64, 65, 66, 67, 68, 69, 70, 71, 72, 73, 74, 75, 76, 77, 78, 79, 80, 83, 84, 85, 87, 88, 89, 90, 91, 92, 93, 94, 128, 129, 130, 131, 132, 133, 134, 135, 136, 137, 138, 145, 287, 288, 289, 290, 316, 317, 318, 319, 320, 321, 322, 323, 324, 325, 326, 327, 328, 482, 483], [0.03105, 0.1134, 0.0523, 0.1935, 0.8838, 0.5044, 0.876, 0.7156, 0.09657, 0.09439, 0.928, 0.966, 0.8838, 0.5044, 0.876, 0.7156, 0.03451, 0.3642, 0.01637, 0.518, 0.184, 0.07846, 0.9046, 0.003434, 0.5314, 0.006843, 0.213, 0.07797, 0.06001, 0.3014, 0.4216, 0.1534, 0.04167, 0.09548, 0.947, 0.7958, 0.6941, 0.4411, 0.03923, 0.5443, 0.06899, 0.3615, 0.3722, 0.02273, 0.01818, 0.0194, 0.02605, 0.02727, 0.08505, 0.1451, 0.1151, 0.03126, 0.03923, 0.02328, 0.07672, 0.02084, 0.02615, 0.01552, 0.09673, 0.0567, 0.3679, 0.4746]): _vg.add([_i], _w, 'REPLACE')
_vg = ob_body.vertex_groups.new(name='Foot.L')
for _i, _w in zip([69, 70, 71, 72, 77, 78, 79, 80, 81, 82, 83, 84, 85, 86, 87, 88, 89, 90, 91, 92, 93, 94, 95, 96, 97, 98, 99, 100, 101, 102, 103, 104, 105, 106, 107, 108, 130, 131, 134, 135, 136, 137, 138, 139, 140, 141, 142, 143, 144, 145], [0.9028, 0.8982, 0.06518, 0.01825, 0.9571, 0.6359, 0.9668, 0.4821, 0.9897, 0.9964, 0.8162, 0.9167, 0.09542, 1.015, 0.9732, 0.4686, 0.9705, 0.7873, 0.922, 0.94, 0.6986, 0.5784, 0.9991, 0.9991, 0.9998, 0.9984, 0.9997, 0.9996, 0.9958, 0.9936, 0.9948, 0.9884, 0.9902, 1.001, 0.9985, 0.9959, 0.9005, 0.04172, 0.559, 0.9657, 0.4558, 0.931, 0.6385, 0.9991, 0.9991, 0.9961, 0.9955, 0.989, 0.9996, 0.6279]): _vg.add([_i], _w, 'REPLACE')
_vg = ob_body.vertex_groups.new(name='Hip.R')
for _i, _w in zip([13, 15, 54, 55, 58, 59, 114, 116, 117, 118, 119, 120, 121, 122, 123, 124, 125, 126, 127, 146, 147, 173, 176, 177, 178, 179, 180, 181, 186, 187, 188, 189, 190, 219, 220, 221, 222, 223, 224, 225, 226, 227, 228, 229, 230, 233, 234, 279, 280, 281, 282, 283, 284, 285, 286, 287, 288, 290, 291, 292, 293, 294, 295, 296, 314, 315, 316, 318, 319, 320, 321, 323, 324, 325, 327, 334, 337, 338, 345, 346, 347, 348, 349, 350, 365, 366, 375, 376, 378, 380, 381, 383, 384, 385, 386, 387, 388, 389, 390, 391, 392, 393, 396, 412, 413, 415, 416, 421, 424, 431, 432, 435, 436, 440, 441, 446, 447, 448, 449, 450, 451, 453, 458, 459, 462, 466, 467, 468, 469, 474, 477, 478], [7.222e-06, 0.02907, 0.0765, 0.04088, 0.06735, 0.05831, 0.02044, 0.03825, 0.2731, 0.1447, 0.1089, 0.1245, 0.2145, 0.03453, 0.02625, 0.03825, 0.02044, 0.03367, 0.02916, 0.01913, 0.01022, 0.1915, 0.2177, 0.22, 0.3709, 0.06907, 0.383, 0.0525, 0.02476, 0.2749, 0.2646, 0.2632, 0.2768, 0.5627, 0.6386, 0.7697, 0.6355, 0.3315, 0.385, 0.1381, 0.6837, 0.7659, 0.105, 0.3751, 0.4144, 0.05813, 2.889e-05, 0.2239, 0.3964, 0.4385, 0.2232, 0.363, 0.3893, 0.1701, 0.02476, 0.006314, 0.008418, 0.01263, 0.6007, 0.7026, 0.4109, 0.4355, 1.444e-05, 0.02907, 0.3762, 0.4174, 0.004209, 0.01458, 0.007289, 0.008418, 0.01684, 0.01458, 0.01684, 0.03367, 0.02916, 0.02044, 0.01913, 0.01022, 0.002587, 0.0001908, 0.001613, 0.2777, 0.002089, 0.02909, 0.01913, 0.01022, 0.002587, 0.0001908, 0.001613, 0.002089, 0.02909, 0.05738, 0.03066, 0.3041, 0.02869, 0.01533, 0.5159, 0.4629, 0.514, 0.6041, 0.4884, 0.56, 0.06141, 0.01913, 0.01913, 0.003809, 0.1163, 0.001613, 0.02909, 0.002089, 0.02044, 0.0001908, 0.2232, 0.001083, 0.03825, 0.14, 0.006398, 0.1633, 0.01113, 0.003038, 0.1573, 0.02909, 0.1516, 0.1323, 0.1074, 0.008763, 0.001519, 0.4385, 0.3762, 0.002587, 0.002587, 0.001613]): _vg.add([_i], _w, 'REPLACE')
_vg = ob_body.vertex_groups.new(name='UpperLeg.R')
for _i, _w in zip([13, 15, 16, 21, 22, 117, 118, 119, 120, 121, 122, 123, 173, 176, 177, 178, 179, 180, 181, 187, 188, 189, 190, 219, 220, 221, 222, 223, 224, 225, 226, 227, 228, 229, 230, 231, 232, 233, 234, 235, 240, 241, 242, 243, 279, 280, 281, 282, 283, 284, 285, 291, 292, 293, 294, 295, 296, 297, 300, 301, 314, 315, 347, 348, 378, 385, 388, 389, 390, 391, 392, 393, 416, 421, 436, 446, 448, 451, 458, 459, 468, 469, 478], [0.5143, 0.6794, 0.2882, 0.5029, 0.4757, 0.647, 0.7873, 0.7495, 0.8109, 0.706, 0.9157, 0.8831, 0.6159, 0.6664, 0.7084, 0.5339, 0.8829, 0.4543, 0.8784, 0.04764, 0.05225, 0.09329, 0.07379, 0.2044, 0.1293, 0.08598, 0.1774, 0.05124, 0.03648, 0.8175, 0.1896, 0.1312, 0.869, 0.08428, 0.05951, 0.9484, 0.8879, 0.8782, 0.7775, 0.2739, 0.1007, 0.4807, 0.118, 0.2739, 0.03344, 0.1083, 0.04299, 0.01824, 0.1303, 0.07795, 0.02454, 0.1669, 0.1317, 0.5035, 0.5001, 0.8327, 0.9133, 0.2907, 0.196, 0.2907, 0.1041, 0.07567, 0.0002169, 0.04234, 0.0002169, 0.02736, 0.1429, 0.1674, 0.1036, 0.06448, 0.1355, 0.1037, 0.01564, 0.0002169, 0.01824, 0.02655, 0.05626, 0.03924, 0.04141, 0.01962, 0.04299, 0.1041, 0.0002169]): _vg.add([_i], _w, 'REPLACE')
_vg = ob_body.vertex_groups.new(name='LowerLeg.R')
for _i, _w in zip([13, 15, 16, 21, 22, 117, 118, 119, 120, 121, 122, 123, 173, 176, 177, 178, 179, 180, 181, 231, 232, 233, 234, 235, 236, 237, 238, 239, 240, 241, 242, 243, 244, 245, 246, 247, 250, 251, 252, 254, 255, 256, 257, 258, 259, 260, 261, 295, 296, 297, 298, 299, 300, 301, 302, 303, 304, 305, 306, 313], [0.4746, 0.2783, 0.6952, 0.4947, 0.5065, 0.02271, 0.03304, 0.1151, 0.03126, 0.03923, 0.02328, 0.08505, 0.1451, 0.07672, 0.02084, 0.02615, 0.01552, 0.09673, 0.0567, 0.03105, 0.1134, 0.0523, 0.1935, 0.7156, 0.09657, 0.09439, 0.928, 0.966, 0.8838, 0.5044, 0.876, 0.7156, 0.03451, 0.3642, 0.01637, 0.518, 0.184, 0.07846, 0.9046, 0.003434, 0.5314, 0.006843, 0.213, 0.07797, 0.06001, 0.3014, 0.4216, 0.1534, 0.04167, 0.6941, 0.09548, 0.947, 0.7958, 0.6941, 0.4411, 0.03923, 0.5443, 0.06899, 0.3615, 0.3722]): _vg.add([_i], _w, 'REPLACE')
_vg = ob_body.vertex_groups.new(name='Foot.R')
for _i, _w in zip([236, 237, 238, 239, 244, 245, 246, 247, 248, 249, 250, 251, 252, 253, 254, 255, 256, 257, 258, 259, 260, 261, 262, 263, 264, 265, 266, 267, 268, 269, 270, 271, 272, 273, 274, 275, 298, 299, 302, 303, 304, 305, 306, 307, 308, 309, 310, 311, 312, 313], [0.9028, 0.8982, 0.06518, 0.01825, 0.9571, 0.6359, 0.9668, 0.4821, 0.9897, 0.9964, 0.8162, 0.9167, 0.09542, 1.015, 0.9732, 0.4686, 0.9705, 0.7873, 0.922, 0.94, 0.6986, 0.5784, 0.9991, 0.9991, 0.9998, 0.9984, 0.9997, 0.9996, 0.9958, 0.9936, 0.9948, 0.9884, 0.9902, 1.001, 0.9985, 0.9959, 0.9005, 0.04172, 0.559, 0.9657, 0.4558, 0.931, 0.6385, 0.9991, 0.9991, 0.9961, 0.9955, 0.989, 0.9996, 0.6279]): _vg.add([_i], _w, 'REPLACE')
_m = ob_body.modifiers.new('Armature', 'ARMATURE')
_m.object = ob_armature
ob_armature.location = (0.0, 0.0, 0.0)
ob_armature.show_in_front = True
ob_armature.lineart.crease_threshold = 0.0
ob_body_001.parent = ob_armature
ob_body_001.location = (0.0, 0.0, 0.0)
ob_body_001.lock_rotations_4d = False
ob_body_001.empty_display_type = 'ARROWS'
ob_body_001.lineart.crease_threshold = 0.0
_vg = ob_body_001.vertex_groups.new(name='Torso')
_vg = ob_body_001.vertex_groups.new(name='Shoulder.L')
_vg = ob_body_001.vertex_groups.new(name='UpperArm.L')
_vg = ob_body_001.vertex_groups.new(name='LowerArm.L')
_vg = ob_body_001.vertex_groups.new(name='Hand.L')
_vg = ob_body_001.vertex_groups.new(name='Neck')
_vg = ob_body_001.vertex_groups.new(name='Head')
_vg = ob_body_001.vertex_groups.new(name='Shoulder.R')
_vg = ob_body_001.vertex_groups.new(name='UpperArm.R')
_vg = ob_body_001.vertex_groups.new(name='LowerArm.R')
_vg = ob_body_001.vertex_groups.new(name='Hand.R')
_vg = ob_body_001.vertex_groups.new(name='Hip.L')
_vg = ob_body_001.vertex_groups.new(name='UpperLeg.L')
_vg = ob_body_001.vertex_groups.new(name='LowerLeg.L')
_vg = ob_body_001.vertex_groups.new(name='Foot.L')
_vg = ob_body_001.vertex_groups.new(name='Hip.R')
_vg = ob_body_001.vertex_groups.new(name='UpperLeg.R')
_vg = ob_body_001.vertex_groups.new(name='LowerLeg.R')
_vg = ob_body_001.vertex_groups.new(name='Foot.R')
_m = ob_body_001.modifiers.new('Armature', 'ARMATURE')
_m.object = ob_armature

# ---- collection membership
col_collection.objects.link(ob_body)
col_collection.objects.link(ob_armature)
col_collection.objects.link(ob_body_001)

# ---- scene / render settings (as saved in the file)
scene.frame_start = 1; scene.frame_end = 30; scene.frame_set(25)
scene.render.engine = 'BLENDER_EEVEE_NEXT'
scene.cycles.use_denoising = False
scene.cycles.samples = 128
scene.cycles.sampling_pattern = 'TABULATED_SOBOL'
scene.cycles.use_adaptive_sampling = False
scene.cycles.use_light_tree = False
scene.view_settings.view_transform = 'Filmic'
bpy.context.view_layer.update()

# ---- added for rendering (the .blend has no active camera and no usable light): camera, sun
cam_auto = bpy.data.cameras.new('AutoCamera')
cam_auto.lens = 50.0
cam_auto.sensor_width = 36.0
cam_auto.clip_end = 1000.0
ob_auto_camera = bpy.data.objects.new('AutoCamera', cam_auto)
scene.collection.objects.link(ob_auto_camera)
ob_auto_camera.location = (2.03614, -2.6396, 2.6912)
ob_auto_camera.rotation_euler = (1.09748, -7.21219e-08, 0.694738)
scene.camera = ob_auto_camera
light_auto_sun = bpy.data.lights.new('AutoSun', 'SUN')
light_auto_sun.energy = 3.0
light_auto_sun.angle = 0.0523599
ob_auto_sun = bpy.data.objects.new('AutoSun', light_auto_sun)
scene.collection.objects.link(ob_auto_sun)
ob_auto_sun.rotation_euler = (0.872665, 0.174533, 0.523599)
bpy.context.view_layer.update()
